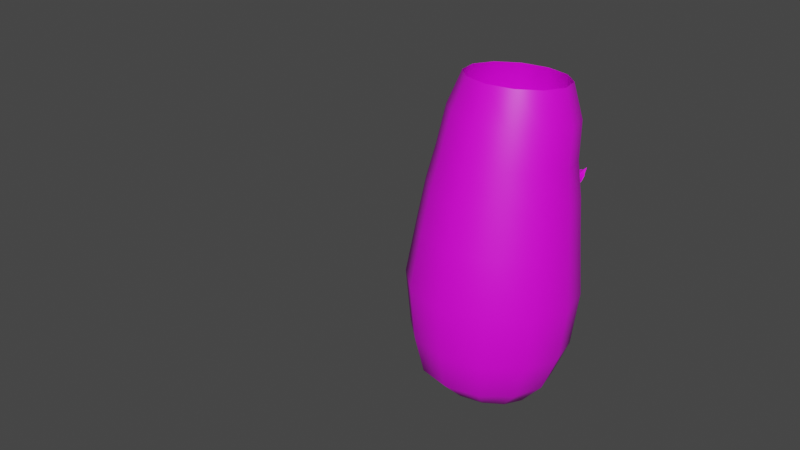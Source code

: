 # Source: pig.move.blend  (saved by Blender 3.0.42; exported with 4.5.12 LTS)
import bpy
from mathutils import Matrix  # noqa: F401  (used for matrix-valued properties, if any)

bpy.ops.wm.read_factory_settings(use_empty=True)
scene = bpy.context.scene
scene.name = 'Scene'

# ---- collections
col_pig = bpy.data.collections.new('pig'); scene.collection.children.link(col_pig)
col_bone = bpy.data.collections.new('Bone'); scene.collection.children.link(col_bone)

# ---- images (referenced by path relative to the original .blend; pixels are not part of the script)
import os
ASSET_DIR = os.environ.get("B2B_ASSET_DIR", "")  # directory of the original .blend (textures are referenced by path, not embedded)
HERE = os.path.dirname(os.path.abspath(__file__))  # packed textures are extracted next to this script under _unpacked/

def load_image(name, relpath, width, height, colorspace="sRGB"):
    """Load a texture the original file referenced (path relative to the .blend, or extracted next to this script)."""
    p = next((c for c in (os.path.join(HERE, relpath), os.path.join(ASSET_DIR, relpath)) if relpath and os.path.exists(c)), "")
    if p:
        img = bpy.data.images.load(p, check_existing=True)
        img.name = name
    else:  # same state as the original file: an image datablock whose file is absent (Cycles renders it pink)
        img = bpy.data.images.new(name, width, height)
        img.source = "FILE"
        img.filepath = "//" + (relpath or name)
    img.colorspace_settings.name = colorspace
    return img
img_pig_c_png = load_image('PIG.C.png', '材质/PIG.C.png', 1024, 1024, 'sRGB')

# ---- materials (node trees are filled in below, after node groups)
mat_material = bpy.data.materials.new('Material')
mat_material.use_transparent_shadow = False

# ---- material node trees
mat_material.use_nodes = True; mat_material.node_tree.nodes.clear()
_N = mat_material.node_tree.nodes; _L = mat_material.node_tree.links
n0 = _N.new('ShaderNodeBsdfPrincipled'); n0.name = 'Principled BSDF'; n0.location = (10, 300)
n0.distribution = 'GGX'
n0.subsurface_method = 'BURLEY'
n0.inputs[3].default_value = 1.45
n0.inputs[27].default_value = (0.0, 0.0, 0.0, 1.0)
n0.inputs[28].default_value = 1.0
n1 = _N.new('ShaderNodeOutputMaterial'); n1.name = 'Material Output'; n1.location = (300, 300)
n2 = _N.new('ShaderNodeTexImage'); n2.name = '影像紋理'; n2.location = (-332, 167)
n2.image = img_pig_c_png
_L.new(n0.outputs[0], n1.inputs[0])
_L.new(n2.outputs[0], n0.inputs[0])
n1.is_active_output = True

# ---- world
world_world = bpy.data.worlds.new('World'); scene.world = world_world
world_world.use_nodes = True; world_world.node_tree.nodes.clear()
_N = world_world.node_tree.nodes; _L = world_world.node_tree.links
n0 = _N.new('ShaderNodeOutputWorld'); n0.name = 'World Output'; n0.location = (300, 300)
n1 = _N.new('ShaderNodeBackground'); n1.name = 'Background'; n1.location = (10, 300)
n1.inputs[0].default_value = (0.05088, 0.05088, 0.05088, 1.0)
_L.new(n1.outputs[0], n0.inputs[0])
n0.is_active_output = True
world_world.color = (0.05088, 0.05088, 0.05088)
world_world.use_sun_shadow = False
world_world.sun_shadow_jitter_overblur = 0.0

# ---- meshes
me_001 = bpy.data.meshes.new('圓柱體.001')
me_001.from_pydata([(9.443e-08, 63.03, 37.15), (-1.284e-07, -50.49, 23.58), (17.28, 63.03, 32.52), (11.08, -50.49, 20.62), (29.93, 63.03, 19.86), (19.19, -50.49, 12.5), (34.57, 63.03, 2.581), (22.16, -50.49, 1.423), (29.93, 63.03, -14.7), (19.19, -50.49, -9.658), (17.28, 63.03, -27.35), (11.08, -50.49, -17.77), (-2.927e-06, 63.03, -31.98), (-2.066e-06, -50.49, -20.74), (-17.28, 63.03, -27.35), (-11.08, -50.49, -17.77), (-29.93, 63.03, -14.7), (-19.19, -50.49, -9.658), (-34.57, 63.03, 2.581), (-22.16, -50.49, 1.423), (-29.93, 63.03, 19.86), (-19.19, -50.49, 12.5), (-17.28, 63.03, 32.52), (-11.08, -50.49, 20.62), (8.658e-08, 38.81, 37.44), (3.69e-08, 14.58, 33.88), (8.466e-08, -3.684, 31.61), (1.825e-08, -19.33, 28.62), (-1.625e-08, -35.62, 28.75), (13.67, -35.62, 25.09), (14.44, -19.33, 24.76), (15.93, -3.684, 27.34), (17.06, 14.58, 29.31), (18.58, 38.81, 32.46), (23.67, -35.62, 15.09), (25.01, -19.33, 14.18), (27.6, -3.684, 15.68), (29.55, 14.58, 16.82), (32.19, 38.81, 18.85), (27.33, -35.62, 1.423), (28.88, -19.33, -0.2576), (31.87, -3.684, -0.2576), (34.12, 14.58, -0.2439), (37.17, 38.81, 0.2663), (23.67, -35.62, -12.24), (25.01, -19.33, -14.7), (27.6, -3.684, -16.19), (29.55, 14.58, -17.3), (32.19, 38.81, -18.32), (13.67, -35.62, -22.25), (14.44, -19.33, -25.27), (15.93, -3.684, -27.85), (17.06, 14.58, -29.79), (18.58, 38.81, -31.92), (-2.406e-06, -35.62, -25.91), (-2.507e-06, -19.33, -29.14), (-2.701e-06, -3.684, -32.12), (-2.946e-06, 14.58, -34.37), (-3.163e-06, 38.81, -36.9), (-13.67, -35.62, -22.25), (-14.44, -19.33, -25.27), (-15.93, -3.684, -27.85), (-17.06, 14.58, -29.79), (-18.58, 38.81, -31.92), (-23.67, -35.62, -12.24), (-25.01, -19.33, -14.7), (-27.6, -3.684, -16.19), (-29.55, 14.58, -17.3), (-32.19, 38.81, -18.32), (-27.33, -35.62, 1.423), (-28.88, -19.33, -0.2576), (-31.87, -3.684, -0.2576), (-34.12, 14.58, -0.2439), (-37.17, 38.81, 0.2663), (-23.67, -35.62, 15.09), (-25.01, -19.33, 14.18), (-27.6, -3.684, 15.68), (-29.55, 14.58, 16.82), (-32.19, 38.81, 18.85), (-13.67, -35.62, 25.09), (-14.44, -19.33, 24.76), (-15.93, -3.684, 27.34), (-17.06, 14.58, 29.31), (-18.58, 38.81, 32.46), (1.485e-06, 78.59, 31.16), (14.51, 78.59, 27.27), (25.13, 78.59, 16.65), (29.02, 78.59, 2.143), (25.13, 78.59, -12.36), (14.51, 78.59, -22.99), (-1.052e-06, 78.59, -26.87), (-14.51, 78.59, -22.99), (-25.13, 78.59, -12.36), (-29.02, 78.59, 2.143), (-25.13, 78.59, 16.65), (-14.51, 78.59, 27.27), (-1.855e-08, 91.53, 23.6), (9.62, 91.31, 21.03), (16.66, 90.7, 14.01), (19.24, 89.87, 4.429), (16.66, 89.03, -5.154), (9.62, 88.42, -12.17), (-1.7e-06, 88.2, -14.74), (-9.62, 88.42, -12.17), (-16.66, 89.03, -5.154), (-19.24, 89.87, 4.429), (-16.66, 90.7, 14.01), (-9.62, 91.31, 21.03), (3.151e-06, 98.53, 9.251), (1.423, 98.47, 8.874), (2.465, 98.3, 7.846), (2.846, 98.07, 6.441), (2.465, 97.85, 5.037), (1.423, 97.68, 4.008), (2.903e-06, 97.62, 3.632), (-1.423, 97.68, 4.008), (-2.465, 97.85, 5.037), (-2.846, 98.07, 6.441), (-2.465, 98.3, 7.846), (-1.423, 98.47, 8.874), (-0.04867, 93.68, 25.45), (-5.705e-09, 92.03, 21.94), (0.7365, 93.85, 25.32), (1.388, 92.25, 21.64), (1.311, 94.32, 24.99), (2.405, 92.85, 20.82), (1.522, 94.96, 24.53), (2.777, 93.66, 19.7), (1.311, 95.6, 24.08), (2.405, 94.48, 18.57), (0.7365, 96.07, 23.74), (1.388, 95.08, 17.75), (-0.04867, 96.24, 23.62), (-2.484e-07, 95.3, 17.45), (-0.8339, 96.07, 23.74), (-1.388, 95.08, 17.75), (-1.409, 95.6, 24.08), (-2.405, 94.48, 18.57), (-1.619, 94.96, 24.53), (-2.777, 93.66, 19.7), (-1.409, 94.32, 24.99), (-2.405, 92.85, 20.82), (-0.8339, 93.85, 25.32), (-1.388, 92.25, 21.64), (-1.09e-08, 92.92, 23.4), (0.9417, 93.12, 23.24), (1.631, 93.65, 22.81), (1.883, 94.39, 22.21), (1.631, 95.12, 21.62), (0.9417, 95.65, 21.19), (-1.756e-07, 95.85, 21.03), (-0.9417, 95.65, 21.19), (-1.631, 95.12, 21.62), (-1.883, 94.39, 22.21), (-1.631, 93.65, 22.81), (-0.9417, 93.12, 23.24), (-0.4083, 94.23, 26.28), (0.2046, 94.39, 26.27), (0.6534, 94.84, 26.27), (0.8176, 95.46, 26.26), (0.6534, 96.07, 26.25), (0.2046, 96.52, 26.25), (-0.4083, 96.68, 26.24), (-1.021, 96.52, 26.25), (-1.47, 96.07, 26.25), (-1.634, 95.46, 26.26), (-1.47, 94.84, 26.27), (-1.021, 94.39, 26.27), (-0.8018, 94.56, 27.24), (-0.1888, 94.68, 27.35), (0.2599, 95.01, 27.65), (0.4241, 95.47, 28.07), (0.2599, 95.92, 28.48), (-0.1888, 96.25, 28.78), (-0.8018, 96.38, 28.89), (-1.415, 96.25, 28.78), (-1.864, 95.92, 28.48), (-2.028, 95.47, 28.07), (-1.864, 95.01, 27.65), (-1.415, 94.68, 27.35), (-1.648, 93.24, 28.68), (-1.136, 93.31, 28.8), (-0.7607, 93.5, 29.12), (-0.6235, 93.77, 29.56), (-0.7607, 94.03, 30.0), (-1.136, 94.22, 30.32), (-1.648, 94.3, 30.44), (-2.16, 94.22, 30.32), (-2.535, 94.03, 30.0), (-2.672, 93.77, 29.56), (-2.535, 93.5, 29.12), (-2.16, 93.31, 28.8), (-2.171, 92.65, 28.94), (-1.672, 92.65, 29.08), (-1.307, 92.65, 29.44), (-1.174, 92.65, 29.94), (-1.307, 92.66, 30.44), (-1.672, 92.66, 30.8), (-2.171, 92.66, 30.94), (-2.669, 92.66, 30.8), (-3.034, 92.66, 30.44), (-3.168, 92.65, 29.94), (-3.034, 92.65, 29.44), (-2.669, 92.65, 29.08), (-2.904, 91.53, 28.97), (-2.441, 91.46, 29.08), (-2.102, 91.28, 29.36), (-1.978, 91.03, 29.75), (-2.102, 90.77, 30.14), (-2.441, 90.59, 30.42), (-2.904, 90.52, 30.53), (-3.367, 90.59, 30.42), (-3.706, 90.77, 30.14), (-3.83, 91.03, 29.75), (-3.706, 91.28, 29.36), (-3.367, 91.46, 29.08), (-3.347, 90.78, 27.93), (-2.915, 90.69, 28.01), (-2.599, 90.45, 28.2), (-2.483, 90.11, 28.47), (-2.599, 89.77, 28.74), (-2.915, 89.52, 28.93), (-3.347, 89.43, 29.01), (-3.779, 89.52, 28.93), (-4.095, 89.77, 28.74), (-4.21, 90.11, 28.47), (-4.095, 90.45, 28.2), (-3.779, 90.69, 28.01), (-3.73, 90.62, 27.15), (-3.367, 90.52, 27.15), (-3.101, 90.26, 27.18), (-3.004, 89.9, 27.21), (-3.101, 89.53, 27.24), (-3.367, 89.27, 27.26), (-3.73, 89.17, 27.27), (-4.092, 89.27, 27.26), (-4.358, 89.53, 27.24), (-4.455, 89.9, 27.21), (-4.358, 90.26, 27.18), (-4.092, 90.52, 27.15), (-3.878, 91.28, 25.86), (-3.508, 91.2, 25.81), (-3.237, 90.97, 25.66), (-3.138, 90.66, 25.45), (-3.237, 90.36, 25.24), (-3.508, 90.13, 25.09), (-3.878, 90.05, 25.03), (-4.248, 90.13, 25.09), (-4.519, 90.36, 25.24), (-4.618, 90.66, 25.45), (-4.519, 90.97, 25.66), (-4.248, 91.2, 25.81), (-3.623, 93.01, 24.84), (-3.267, 92.95, 24.76), (-3.007, 92.79, 24.56), (-2.911, 92.58, 24.27), (-3.007, 92.36, 23.99), (-3.267, 92.21, 23.78), (-3.623, 92.15, 23.71), (-3.978, 92.21, 23.78), (-4.239, 92.36, 23.99), (-4.334, 92.58, 24.27), (-4.239, 92.79, 24.56), (-3.978, 92.95, 24.76), (-3.059, 96.13, 23.74), (-2.793, 96.11, 23.67), (-2.598, 96.04, 23.49), (-2.527, 95.94, 23.24), (-2.598, 95.84, 23.0), (-2.793, 95.77, 22.82), (-3.059, 95.74, 22.75), (-3.325, 95.77, 22.82), (-3.519, 95.84, 23.0), (-3.591, 95.94, 23.24), (-3.519, 96.04, 23.49), (-3.325, 96.11, 23.67), (-2.679, 98.81, 23.65), (-2.382, 98.8, 23.57), (-2.164, 98.75, 23.36), (-2.085, 98.69, 23.07), (-2.164, 98.62, 22.78), (-2.382, 98.58, 22.56), (-2.679, 98.56, 22.49), (-2.975, 98.58, 22.56), (-3.193, 98.62, 22.78), (-3.272, 98.69, 23.07), (-3.193, 98.75, 23.36), (-2.975, 98.8, 23.57), (-2.478, 100.6, 23.88), (-2.072, 100.6, 23.77), (-1.775, 100.6, 23.48), (-1.666, 100.5, 23.08), (-1.775, 100.5, 22.67), (-2.072, 100.4, 22.38), (-2.478, 100.4, 22.27), (-2.884, 100.4, 22.38), (-3.181, 100.5, 22.67), (-3.289, 100.5, 23.08), (-3.181, 100.6, 23.48), (-2.884, 100.6, 23.77), (-2.385, 101.8, 23.57), (-2.152, 101.7, 23.51), (-1.982, 101.7, 23.34), (-1.92, 101.7, 23.11), (-1.982, 101.7, 22.88), (-2.152, 101.6, 22.71), (-2.385, 101.6, 22.65), (-2.618, 101.6, 22.71), (-2.788, 101.7, 22.88), (-2.851, 101.7, 23.11), (-2.788, 101.7, 23.34), (-2.618, 101.7, 23.51), (-2.348, 102.0, 23.06), (-5.705e-09, 92.03, 21.94), (1.388, 92.25, 21.64), (2.405, 92.85, 20.82), (2.777, 93.66, 19.7), (2.405, 94.48, 18.57), (1.388, 95.08, 17.75), (-2.484e-07, 95.3, 17.45), (-1.388, 95.08, 17.75), (-2.405, 94.48, 18.57), (-2.777, 93.66, 19.7), (-2.405, 92.85, 20.82), (-1.388, 92.25, 21.64)], [], [(28, 1, 3, 29), (29, 3, 5, 34), (34, 5, 7, 39), (39, 7, 9, 44), (44, 9, 11, 49), (49, 11, 13, 54), (54, 13, 15, 59), (59, 15, 17, 64), (64, 17, 19, 69), (69, 19, 21, 74), (74, 21, 23, 79), (79, 23, 1, 28), (14, 16, 92, 91), (22, 83, 24, 0), (83, 82, 25, 24), (82, 81, 26, 25), (81, 80, 27, 26), (80, 79, 28, 27), (20, 78, 83, 22), (78, 77, 82, 83), (77, 76, 81, 82), (76, 75, 80, 81), (75, 74, 79, 80), (18, 73, 78, 20), (73, 72, 77, 78), (72, 71, 76, 77), (71, 70, 75, 76), (70, 69, 74, 75), (16, 68, 73, 18), (68, 67, 72, 73), (67, 66, 71, 72), (66, 65, 70, 71), (65, 64, 69, 70), (14, 63, 68, 16), (63, 62, 67, 68), (62, 61, 66, 67), (61, 60, 65, 66), (60, 59, 64, 65), (12, 58, 63, 14), (58, 57, 62, 63), (57, 56, 61, 62), (56, 55, 60, 61), (55, 54, 59, 60), (10, 53, 58, 12), (53, 52, 57, 58), (52, 51, 56, 57), (51, 50, 55, 56), (50, 49, 54, 55), (8, 48, 53, 10), (48, 47, 52, 53), (47, 46, 51, 52), (46, 45, 50, 51), (45, 44, 49, 50), (6, 43, 48, 8), (43, 42, 47, 48), (42, 41, 46, 47), (41, 40, 45, 46), (40, 39, 44, 45), (4, 38, 43, 6), (38, 37, 42, 43), (37, 36, 41, 42), (36, 35, 40, 41), (35, 34, 39, 40), (2, 33, 38, 4), (33, 32, 37, 38), (32, 31, 36, 37), (31, 30, 35, 36), (30, 29, 34, 35), (0, 24, 33, 2), (24, 25, 32, 33), (25, 26, 31, 32), (26, 27, 30, 31), (27, 28, 29, 30), (86, 87, 99, 98), (12, 14, 91, 90), (10, 12, 90, 89), (8, 10, 89, 88), (6, 8, 88, 87), (22, 0, 84, 95), (0, 2, 85, 84), (4, 6, 87, 86), (20, 22, 95, 94), (2, 4, 86, 85), (18, 20, 94, 93), (16, 18, 93, 92), (98, 99, 111, 110), (93, 94, 106, 105), (90, 91, 103, 102), (87, 88, 100, 99), (94, 95, 107, 106), (84, 85, 97, 96), (91, 92, 104, 103), (88, 89, 101, 100), (95, 84, 96, 107), (85, 86, 98, 97), (92, 93, 105, 104), (89, 90, 102, 101), (105, 106, 118, 117), (102, 103, 115, 114), (99, 100, 112, 111), (106, 107, 119, 118), (96, 97, 109, 108), (103, 104, 116, 115), (100, 101, 113, 112), (107, 96, 108, 119), (97, 98, 110, 109), (104, 105, 117, 116), (101, 102, 114, 113), (119, 108, 109, 110, 111, 112, 113, 114, 115, 116, 117, 118), (144, 121, 123, 145), (145, 123, 125, 146), (146, 125, 127, 147), (147, 127, 129, 148), (148, 129, 131, 149), (149, 131, 133, 150), (150, 133, 135, 151), (151, 135, 137, 152), (152, 137, 139, 153), (153, 139, 141, 154), (154, 141, 143, 155), (155, 143, 121, 144), (130, 132, 162, 161), (142, 155, 144, 120), (140, 154, 155, 142), (138, 153, 154, 140), (136, 152, 153, 138), (134, 151, 152, 136), (132, 150, 151, 134), (130, 149, 150, 132), (128, 148, 149, 130), (126, 147, 148, 128), (124, 146, 147, 126), (122, 145, 146, 124), (120, 144, 145, 122), (161, 162, 174, 173), (128, 130, 161, 160), (126, 128, 160, 159), (142, 120, 156, 167), (120, 122, 157, 156), (124, 126, 159, 158), (140, 142, 167, 166), (122, 124, 158, 157), (138, 140, 166, 165), (136, 138, 165, 164), (134, 136, 164, 163), (132, 134, 163, 162), (176, 177, 189, 188), (158, 159, 171, 170), (165, 166, 178, 177), (162, 163, 175, 174), (159, 160, 172, 171), (166, 167, 179, 178), (156, 157, 169, 168), (163, 164, 176, 175), (160, 161, 173, 172), (167, 156, 168, 179), (157, 158, 170, 169), (164, 165, 177, 176), (181, 182, 194, 193), (173, 174, 186, 185), (170, 171, 183, 182), (177, 178, 190, 189), (174, 175, 187, 186), (171, 172, 184, 183), (178, 179, 191, 190), (168, 169, 181, 180), (175, 176, 188, 187), (172, 173, 185, 184), (179, 168, 180, 191), (169, 170, 182, 181), (203, 192, 204, 215), (188, 189, 201, 200), (185, 186, 198, 197), (182, 183, 195, 194), (189, 190, 202, 201), (186, 187, 199, 198), (183, 184, 196, 195), (190, 191, 203, 202), (180, 181, 193, 192), (187, 188, 200, 199), (184, 185, 197, 196), (191, 180, 192, 203), (208, 209, 221, 220), (193, 194, 206, 205), (200, 201, 213, 212), (197, 198, 210, 209), (194, 195, 207, 206), (201, 202, 214, 213), (198, 199, 211, 210), (195, 196, 208, 207), (202, 203, 215, 214), (192, 193, 205, 204), (199, 200, 212, 211), (196, 197, 209, 208), (220, 221, 233, 232), (215, 204, 216, 227), (205, 206, 218, 217), (212, 213, 225, 224), (209, 210, 222, 221), (206, 207, 219, 218), (213, 214, 226, 225), (210, 211, 223, 222), (207, 208, 220, 219), (214, 215, 227, 226), (204, 205, 217, 216), (211, 212, 224, 223), (234, 235, 247, 246), (227, 216, 228, 239), (217, 218, 230, 229), (224, 225, 237, 236), (221, 222, 234, 233), (218, 219, 231, 230), (225, 226, 238, 237), (222, 223, 235, 234), (219, 220, 232, 231), (226, 227, 239, 238), (216, 217, 229, 228), (223, 224, 236, 235), (246, 247, 259, 258), (231, 232, 244, 243), (238, 239, 251, 250), (228, 229, 241, 240), (235, 236, 248, 247), (232, 233, 245, 244), (239, 228, 240, 251), (229, 230, 242, 241), (236, 237, 249, 248), (233, 234, 246, 245), (230, 231, 243, 242), (237, 238, 250, 249), (261, 262, 274, 273), (243, 244, 256, 255), (250, 251, 263, 262), (240, 241, 253, 252), (247, 248, 260, 259), (244, 245, 257, 256), (251, 240, 252, 263), (241, 242, 254, 253), (248, 249, 261, 260), (245, 246, 258, 257), (242, 243, 255, 254), (249, 250, 262, 261), (266, 267, 279, 278), (258, 259, 271, 270), (255, 256, 268, 267), (262, 263, 275, 274), (252, 253, 265, 264), (259, 260, 272, 271), (256, 257, 269, 268), (263, 252, 264, 275), (253, 254, 266, 265), (260, 261, 273, 272), (257, 258, 270, 269), (254, 255, 267, 266), (281, 282, 294, 293), (273, 274, 286, 285), (270, 271, 283, 282), (267, 268, 280, 279), (274, 275, 287, 286), (264, 265, 277, 276), (271, 272, 284, 283), (268, 269, 281, 280), (275, 264, 276, 287), (265, 266, 278, 277), (272, 273, 285, 284), (269, 270, 282, 281), (297, 298, 310, 309), (278, 279, 291, 290), (285, 286, 298, 297), (282, 283, 295, 294), (279, 280, 292, 291), (286, 287, 299, 298), (276, 277, 289, 288), (283, 284, 296, 295), (280, 281, 293, 292), (287, 276, 288, 299), (277, 278, 290, 289), (284, 285, 297, 296), (303, 304, 312), (294, 295, 307, 306), (291, 292, 304, 303), (298, 299, 311, 310), (288, 289, 301, 300), (295, 296, 308, 307), (292, 293, 305, 304), (299, 288, 300, 311), (289, 290, 302, 301), (296, 297, 309, 308), (293, 294, 306, 305), (290, 291, 303, 302), (310, 311, 312), (300, 301, 312), (307, 308, 312), (304, 305, 312), (311, 300, 312), (301, 302, 312), (308, 309, 312), (305, 306, 312), (302, 303, 312), (309, 310, 312), (306, 307, 312), (314, 313, 324, 323, 322, 321, 320, 319, 318, 317, 316, 315)])
me_001.polygons.foreach_set('use_smooth', [True] * 302)
_uv = me_001.uv_layers.new(name='UVMap')
_uv.uv.foreach_set('vector', [0.5445, 0.4082, 0.6195, 0.4082, 0.6181, 0.4681, 0.5441, 0.4675, 0.5441, 0.4675, 0.6181, 0.4681, 0.6167, 0.5268, 0.5435, 0.5268, 0.5435, 0.5268, 0.6167, 0.5268, 0.6164, 0.5844, 0.5435, 0.5866, 0.5435, 0.5866, 0.6164, 0.5844, 0.6188, 0.6412, 0.5459, 0.6476, 0.5459, 0.6476, 0.6188, 0.6412, 0.6255, 0.697, 0.5527, 0.7105, 0.5527, 0.7105, 0.6255, 0.697, 0.6391, 0.7512, 0.5666, 0.7761, 0.5523, 0.01052, 0.6391, 0.03203, 0.6278, 0.09588, 0.543, 0.08589, 0.543, 0.08589, 0.6278, 0.09588, 0.6224, 0.1597, 0.54, 0.1562, 0.54, 0.1562, 0.6224, 0.1597, 0.6206, 0.2229, 0.5404, 0.2227, 0.5404, 0.2227, 0.6206, 0.2229, 0.6202, 0.2855, 0.542, 0.2865, 0.542, 0.2865, 0.6202, 0.2855, 0.6201, 0.3473, 0.5436, 0.3481, 0.5436, 0.3481, 0.6201, 0.3473, 0.6195, 0.4082, 0.5445, 0.4082, 0.1163, 0.189, 0.1584, 0.2414, 0.1153, 0.2742, 0.07209, 0.2397, 0.2137, 0.3766, 0.2737, 0.364, 0.2779, 0.4154, 0.218, 0.4182, 0.2737, 0.364, 0.3472, 0.3551, 0.3511, 0.4125, 0.2779, 0.4154, 0.3472, 0.3551, 0.4115, 0.3502, 0.4146, 0.4106, 0.3511, 0.4125, 0.4115, 0.3502, 0.4744, 0.3465, 0.4763, 0.4088, 0.4146, 0.4106, 0.4744, 0.3465, 0.5436, 0.3481, 0.5445, 0.4082, 0.4763, 0.4088, 0.2034, 0.3338, 0.2645, 0.3114, 0.2737, 0.364, 0.2137, 0.3766, 0.2645, 0.3114, 0.3399, 0.2963, 0.3472, 0.3551, 0.2737, 0.364, 0.3399, 0.2963, 0.4062, 0.2884, 0.4115, 0.3502, 0.3472, 0.3551, 0.4062, 0.2884, 0.4709, 0.2831, 0.4744, 0.3465, 0.4115, 0.3502, 0.4709, 0.2831, 0.542, 0.2865, 0.5436, 0.3481, 0.4744, 0.3465, 0.1858, 0.2891, 0.2497, 0.2563, 0.2645, 0.3114, 0.2034, 0.3338, 0.2497, 0.2563, 0.3292, 0.2347, 0.3399, 0.2963, 0.2645, 0.3114, 0.3292, 0.2347, 0.399, 0.2241, 0.4062, 0.2884, 0.3399, 0.2963, 0.399, 0.2241, 0.4664, 0.2181, 0.4709, 0.2831, 0.4062, 0.2884, 0.4664, 0.2181, 0.5404, 0.2227, 0.542, 0.2865, 0.4709, 0.2831, 0.1584, 0.2414, 0.2283, 0.1963, 0.2497, 0.2563, 0.1858, 0.2891, 0.2283, 0.1963, 0.3151, 0.1684, 0.3292, 0.2347, 0.2497, 0.2563, 0.3151, 0.1684, 0.3905, 0.1559, 0.399, 0.2241, 0.3292, 0.2347, 0.3905, 0.1559, 0.4621, 0.1502, 0.4664, 0.2181, 0.399, 0.2241, 0.4621, 0.1502, 0.54, 0.1562, 0.5404, 0.2227, 0.4664, 0.2181, 0.1163, 0.189, 0.1983, 0.1281, 0.2283, 0.1963, 0.1584, 0.2414, 0.1983, 0.1281, 0.2981, 0.09453, 0.3151, 0.1684, 0.2283, 0.1963, 0.2981, 0.09453, 0.3821, 0.08183, 0.3905, 0.1559, 0.3151, 0.1684, 0.3821, 0.08183, 0.4597, 0.07826, 0.4621, 0.1502, 0.3905, 0.1559, 0.4597, 0.07826, 0.543, 0.08589, 0.54, 0.1562, 0.4621, 0.1502, 0.04873, 0.1278, 0.1571, 0.04434, 0.1983, 0.1281, 0.1163, 0.189, 0.1571, 0.04434, 0.2802, 0.009797, 0.2981, 0.09453, 0.1983, 0.1281, 0.2802, 0.009797, 0.3759, 0.0, 0.3821, 0.08183, 0.2981, 0.09453, 0.3759, 0.0, 0.4614, 0.0005355, 0.4597, 0.07826, 0.3821, 0.08183, 0.4614, 0.0005355, 0.5523, 0.01052, 0.543, 0.08589, 0.4597, 0.07826, 0.1416, 0.6531, 0.2276, 0.7031, 0.1973, 0.788, 0.0831, 0.7199, 0.2276, 0.7031, 0.3265, 0.7246, 0.319, 0.8069, 0.1973, 0.788, 0.3265, 0.7246, 0.4069, 0.7279, 0.4103, 0.8048, 0.319, 0.8069, 0.4069, 0.7279, 0.4781, 0.7238, 0.4871, 0.7933, 0.4103, 0.8048, 0.4781, 0.7238, 0.5527, 0.7105, 0.5666, 0.7761, 0.4871, 0.7933, 0.1769, 0.5977, 0.2493, 0.6343, 0.2276, 0.7031, 0.1416, 0.6531, 0.2493, 0.6343, 0.3354, 0.6528, 0.3265, 0.7246, 0.2276, 0.7031, 0.3354, 0.6528, 0.4079, 0.658, 0.4069, 0.7279, 0.3265, 0.7246, 0.4079, 0.658, 0.4746, 0.6577, 0.4781, 0.7238, 0.4069, 0.7279, 0.4746, 0.6577, 0.5459, 0.6476, 0.5527, 0.7105, 0.4781, 0.7238, 0.1988, 0.5484, 0.2643, 0.5743, 0.2493, 0.6343, 0.1769, 0.5977, 0.2643, 0.5743, 0.3431, 0.5882, 0.3354, 0.6528, 0.2493, 0.6343, 0.3431, 0.5882, 0.4106, 0.593, 0.4079, 0.658, 0.3354, 0.6528, 0.4106, 0.593, 0.4745, 0.5942, 0.4746, 0.6577, 0.4079, 0.658, 0.4745, 0.5942, 0.5435, 0.5866, 0.5459, 0.6476, 0.4746, 0.6577, 0.2116, 0.5029, 0.2737, 0.5192, 0.2643, 0.5743, 0.1988, 0.5484, 0.2737, 0.5192, 0.3485, 0.5278, 0.3431, 0.5882, 0.2643, 0.5743, 0.3485, 0.5278, 0.4133, 0.531, 0.4106, 0.593, 0.3431, 0.5882, 0.4133, 0.531, 0.4756, 0.5321, 0.4745, 0.5942, 0.4106, 0.593, 0.4756, 0.5321, 0.5435, 0.5268, 0.5435, 0.5866, 0.4745, 0.5942, 0.2176, 0.4598, 0.2782, 0.4667, 0.2737, 0.5192, 0.2116, 0.5029, 0.2782, 0.4667, 0.3513, 0.4697, 0.3485, 0.5278, 0.2737, 0.5192, 0.3513, 0.4697, 0.4149, 0.4706, 0.4133, 0.531, 0.3485, 0.5278, 0.4149, 0.4706, 0.4766, 0.4706, 0.4756, 0.5321, 0.4133, 0.531, 0.4766, 0.4706, 0.5441, 0.4675, 0.5435, 0.5268, 0.4756, 0.5321, 0.218, 0.4182, 0.2779, 0.4154, 0.2782, 0.4667, 0.2176, 0.4598, 0.2779, 0.4154, 0.3511, 0.4125, 0.3513, 0.4697, 0.2782, 0.4667, 0.3511, 0.4125, 0.4146, 0.4106, 0.4149, 0.4706, 0.3513, 0.4697, 0.4146, 0.4106, 0.4763, 0.4088, 0.4766, 0.4706, 0.4149, 0.4706, 0.4763, 0.4088, 0.5445, 0.4082, 0.5441, 0.4675, 0.4766, 0.4706, 0.1704, 0.4941, 0.1558, 0.5319, 0.121, 0.5033, 0.1336, 0.476, 0.04873, 0.1278, 0.1163, 0.189, 0.07209, 0.2397, 0.006562, 0.2105, 0.1416, 0.6531, 0.0831, 0.7199, 0.03269, 0.6445, 0.09312, 0.6087, 0.1769, 0.5977, 0.1416, 0.6531, 0.09312, 0.6087, 0.1315, 0.5703, 0.1988, 0.5484, 0.1769, 0.5977, 0.1315, 0.5703, 0.1558, 0.5319, 0.2137, 0.3766, 0.218, 0.4182, 0.1785, 0.4201, 0.1738, 0.3835, 0.218, 0.4182, 0.2176, 0.4598, 0.1776, 0.4569, 0.1785, 0.4201, 0.2116, 0.5029, 0.1988, 0.5484, 0.1558, 0.5319, 0.1704, 0.4941, 0.2034, 0.3338, 0.2137, 0.3766, 0.1738, 0.3835, 0.1628, 0.3469, 0.2176, 0.4598, 0.2116, 0.5029, 0.1704, 0.4941, 0.1776, 0.4569, 0.1858, 0.2891, 0.2034, 0.3338, 0.1628, 0.3469, 0.1441, 0.3104, 0.1584, 0.2414, 0.1858, 0.2891, 0.1441, 0.3104, 0.1153, 0.2742, 0.1336, 0.476, 0.121, 0.5033, 0.06464, 0.4453, 0.0682, 0.4394, 0.1441, 0.3104, 0.1628, 0.3469, 0.1278, 0.369, 0.1122, 0.3429, 0.006562, 0.2105, 0.07209, 0.2397, 0.05105, 0.3017, 0.0, 0.2977, 0.1558, 0.5319, 0.1315, 0.5703, 0.09939, 0.5293, 0.121, 0.5033, 0.1628, 0.3469, 0.1738, 0.3835, 0.1366, 0.3956, 0.1278, 0.369, 0.1785, 0.4201, 0.1776, 0.4569, 0.1395, 0.4488, 0.1403, 0.4221, 0.07209, 0.2397, 0.1153, 0.2742, 0.08756, 0.3193, 0.05105, 0.3017, 0.1315, 0.5703, 0.09312, 0.6087, 0.06558, 0.5505, 0.09939, 0.5293, 0.1738, 0.3835, 0.1785, 0.4201, 0.1403, 0.4221, 0.1366, 0.3956, 0.1776, 0.4569, 0.1704, 0.4941, 0.1336, 0.476, 0.1395, 0.4488, 0.1153, 0.2742, 0.1441, 0.3104, 0.1122, 0.3429, 0.08756, 0.3193, 0.09312, 0.6087, 0.03269, 0.6445, 0.01608, 0.5603, 0.06558, 0.5505, 0.1122, 0.3429, 0.1278, 0.369, 0.06667, 0.4129, 0.06244, 0.4074, 0.0, 0.2977, 0.05105, 0.3017, 0.05005, 0.4015, 0.04272, 0.4026, 0.121, 0.5033, 0.09939, 0.5293, 0.05957, 0.45, 0.06464, 0.4453, 0.1278, 0.369, 0.1366, 0.3956, 0.06961, 0.4192, 0.06667, 0.4129, 0.1403, 0.4221, 0.1395, 0.4488, 0.07039, 0.4328, 0.07144, 0.4259, 0.05105, 0.3017, 0.08756, 0.3193, 0.05683, 0.4033, 0.05005, 0.4015, 0.09939, 0.5293, 0.06558, 0.5505, 0.05311, 0.4526, 0.05957, 0.45, 0.1366, 0.3956, 0.1403, 0.4221, 0.07144, 0.4259, 0.06961, 0.4192, 0.1395, 0.4488, 0.1336, 0.476, 0.0682, 0.4394, 0.07039, 0.4328, 0.08756, 0.3193, 0.1122, 0.3429, 0.06244, 0.4074, 0.05683, 0.4033, 0.06558, 0.5505, 0.01608, 0.5603, 0.04578, 0.4523, 0.05311, 0.4526, 0.8304, 0.8234, 0.8304, 0.8177, 0.8333, 0.8127, 0.8382, 0.8099, 0.8439, 0.8099, 0.8489, 0.8127, 0.8517, 0.8177, 0.8517, 0.8234, 0.8489, 0.8283, 0.8439, 0.8312, 0.8382, 0.8312, 0.8333, 0.8283, 0.733, 0.8491, 0.7353, 0.849, 0.7357, 0.8506, 0.7332, 0.8505, 0.7332, 0.8505, 0.7357, 0.8506, 0.7366, 0.8521, 0.7336, 0.8518, 0.7336, 0.8518, 0.7366, 0.8521, 0.7376, 0.8536, 0.7341, 0.8531, 0.7341, 0.8531, 0.7376, 0.8536, 0.7383, 0.8552, 0.7343, 0.8544, 0.7343, 0.8544, 0.7383, 0.8552, 0.7385, 0.857, 0.7343, 0.8556, 0.7332, 0.8395, 0.7373, 0.8375, 0.7382, 0.8391, 0.7338, 0.8407, 0.7338, 0.8407, 0.7382, 0.8391, 0.7385, 0.8409, 0.734, 0.842, 0.734, 0.842, 0.7385, 0.8409, 0.7382, 0.8427, 0.7339, 0.8434, 0.7339, 0.8434, 0.7382, 0.8427, 0.7374, 0.8443, 0.7336, 0.8448, 0.7336, 0.8448, 0.7374, 0.8443, 0.7364, 0.8458, 0.7333, 0.8462, 0.7333, 0.8462, 0.7364, 0.8458, 0.7356, 0.8473, 0.733, 0.8476, 0.733, 0.8476, 0.7356, 0.8473, 0.7353, 0.849, 0.733, 0.8491, 0.73, 0.8406, 0.7303, 0.8417, 0.7265, 0.8424, 0.7265, 0.8415, 0.7294, 0.8482, 0.733, 0.8476, 0.733, 0.8491, 0.7296, 0.8495, 0.7295, 0.8468, 0.7333, 0.8462, 0.733, 0.8476, 0.7294, 0.8482, 0.7299, 0.8454, 0.7336, 0.8448, 0.7333, 0.8462, 0.7295, 0.8468, 0.7302, 0.8441, 0.7339, 0.8434, 0.7336, 0.8448, 0.7299, 0.8454, 0.7303, 0.8429, 0.734, 0.842, 0.7339, 0.8434, 0.7302, 0.8441, 0.7303, 0.8417, 0.7338, 0.8407, 0.734, 0.842, 0.7303, 0.8429, 0.73, 0.8406, 0.7332, 0.8395, 0.7338, 0.8407, 0.7303, 0.8417, 0.7311, 0.8538, 0.7343, 0.8544, 0.7343, 0.8556, 0.7311, 0.8549, 0.7308, 0.8527, 0.7341, 0.8531, 0.7343, 0.8544, 0.7311, 0.8538, 0.7304, 0.8517, 0.7336, 0.8518, 0.7341, 0.8531, 0.7308, 0.8527, 0.73, 0.8506, 0.7332, 0.8505, 0.7336, 0.8518, 0.7304, 0.8517, 0.7296, 0.8495, 0.733, 0.8491, 0.7332, 0.8505, 0.73, 0.8506, 0.7265, 0.8415, 0.7265, 0.8424, 0.7227, 0.8425, 0.7228, 0.8416, 0.7311, 0.8538, 0.7311, 0.8549, 0.7276, 0.8547, 0.7278, 0.8538, 0.7308, 0.8527, 0.7311, 0.8538, 0.7278, 0.8538, 0.728, 0.8528, 0.7294, 0.8482, 0.7296, 0.8495, 0.7276, 0.8493, 0.7272, 0.848, 0.7296, 0.8495, 0.73, 0.8506, 0.7279, 0.8506, 0.7276, 0.8493, 0.7304, 0.8517, 0.7308, 0.8527, 0.728, 0.8528, 0.728, 0.8517, 0.7295, 0.8468, 0.7294, 0.8482, 0.7272, 0.848, 0.7269, 0.8467, 0.73, 0.8506, 0.7304, 0.8517, 0.728, 0.8517, 0.7279, 0.8506, 0.7299, 0.8454, 0.7295, 0.8468, 0.7269, 0.8467, 0.7266, 0.8455, 0.7302, 0.8441, 0.7299, 0.8454, 0.7266, 0.8455, 0.7265, 0.8444, 0.7303, 0.8429, 0.7302, 0.8441, 0.7265, 0.8444, 0.7265, 0.8434, 0.7303, 0.8417, 0.7303, 0.8429, 0.7265, 0.8434, 0.7265, 0.8424, 0.7227, 0.8443, 0.723, 0.8453, 0.7187, 0.8458, 0.7188, 0.8449, 0.728, 0.8517, 0.728, 0.8528, 0.7248, 0.8531, 0.7252, 0.852, 0.7266, 0.8455, 0.7269, 0.8467, 0.7236, 0.8464, 0.723, 0.8453, 0.7265, 0.8424, 0.7265, 0.8434, 0.7226, 0.8434, 0.7227, 0.8425, 0.728, 0.8528, 0.7278, 0.8538, 0.7244, 0.8539, 0.7248, 0.8531, 0.7269, 0.8467, 0.7272, 0.848, 0.7244, 0.8476, 0.7236, 0.8464, 0.7276, 0.8493, 0.7279, 0.8506, 0.7253, 0.8506, 0.725, 0.8491, 0.7265, 0.8434, 0.7265, 0.8444, 0.7227, 0.8443, 0.7226, 0.8434, 0.7278, 0.8538, 0.7276, 0.8547, 0.724, 0.8547, 0.7244, 0.8539, 0.7272, 0.848, 0.7276, 0.8493, 0.725, 0.8491, 0.7244, 0.8476, 0.7279, 0.8506, 0.728, 0.8517, 0.7252, 0.852, 0.7253, 0.8506, 0.7265, 0.8444, 0.7266, 0.8455, 0.723, 0.8453, 0.7227, 0.8443, 0.7204, 0.8502, 0.7207, 0.8512, 0.7185, 0.851, 0.7183, 0.8499, 0.7228, 0.8416, 0.7227, 0.8425, 0.7191, 0.8433, 0.7191, 0.8425, 0.7252, 0.852, 0.7248, 0.8531, 0.7207, 0.8522, 0.7207, 0.8512, 0.723, 0.8453, 0.7236, 0.8464, 0.7189, 0.8469, 0.7187, 0.8458, 0.7227, 0.8425, 0.7226, 0.8434, 0.7189, 0.8441, 0.7191, 0.8433, 0.7248, 0.8531, 0.7244, 0.8539, 0.7205, 0.8531, 0.7207, 0.8522, 0.7236, 0.8464, 0.7244, 0.8476, 0.7192, 0.848, 0.7189, 0.8469, 0.725, 0.8491, 0.7253, 0.8506, 0.7204, 0.8502, 0.7198, 0.8491, 0.7226, 0.8434, 0.7227, 0.8443, 0.7188, 0.8449, 0.7189, 0.8441, 0.7244, 0.8539, 0.724, 0.8547, 0.7202, 0.8538, 0.7205, 0.8531, 0.7244, 0.8476, 0.725, 0.8491, 0.7198, 0.8491, 0.7192, 0.848, 0.7253, 0.8506, 0.7252, 0.852, 0.7207, 0.8512, 0.7204, 0.8502, 0.7171, 0.8478, 0.7178, 0.8489, 0.7144, 0.8486, 0.7139, 0.8475, 0.7188, 0.8449, 0.7187, 0.8458, 0.7164, 0.8459, 0.7164, 0.8451, 0.7191, 0.8425, 0.7191, 0.8433, 0.7166, 0.8436, 0.7168, 0.8429, 0.7207, 0.8512, 0.7207, 0.8522, 0.7185, 0.8519, 0.7185, 0.851, 0.7187, 0.8458, 0.7189, 0.8469, 0.7166, 0.8468, 0.7164, 0.8459, 0.7191, 0.8433, 0.7189, 0.8441, 0.7165, 0.8443, 0.7166, 0.8436, 0.7207, 0.8522, 0.7205, 0.8531, 0.7182, 0.8528, 0.7185, 0.8519, 0.7189, 0.8469, 0.7192, 0.848, 0.7171, 0.8478, 0.7166, 0.8468, 0.7198, 0.8491, 0.7204, 0.8502, 0.7183, 0.8499, 0.7178, 0.8489, 0.7189, 0.8441, 0.7188, 0.8449, 0.7164, 0.8451, 0.7165, 0.8443, 0.7205, 0.8531, 0.7202, 0.8538, 0.7179, 0.8535, 0.7182, 0.8528, 0.7192, 0.848, 0.7198, 0.8491, 0.7178, 0.8489, 0.7171, 0.8478, 0.7149, 0.8526, 0.7146, 0.8533, 0.7121, 0.8528, 0.7122, 0.8521, 0.7183, 0.8499, 0.7185, 0.851, 0.7151, 0.8508, 0.7149, 0.8497, 0.7164, 0.8451, 0.7164, 0.8459, 0.7133, 0.8458, 0.7134, 0.8451, 0.7168, 0.8429, 0.7166, 0.8436, 0.7135, 0.8438, 0.7136, 0.8432, 0.7185, 0.851, 0.7185, 0.8519, 0.7151, 0.8518, 0.7151, 0.8508, 0.7164, 0.8459, 0.7166, 0.8468, 0.7135, 0.8466, 0.7133, 0.8458, 0.7166, 0.8436, 0.7165, 0.8443, 0.7134, 0.8445, 0.7135, 0.8438, 0.7185, 0.8519, 0.7182, 0.8528, 0.7149, 0.8526, 0.7151, 0.8518, 0.7166, 0.8468, 0.7171, 0.8478, 0.7139, 0.8475, 0.7135, 0.8466, 0.7178, 0.8489, 0.7183, 0.8499, 0.7149, 0.8497, 0.7144, 0.8486, 0.7165, 0.8443, 0.7164, 0.8451, 0.7134, 0.8451, 0.7134, 0.8445, 0.7182, 0.8528, 0.7179, 0.8535, 0.7146, 0.8533, 0.7149, 0.8526, 0.7122, 0.8521, 0.7121, 0.8528, 0.7096, 0.8525, 0.7096, 0.8519, 0.7139, 0.8475, 0.7144, 0.8486, 0.711, 0.8489, 0.7107, 0.8479, 0.7149, 0.8497, 0.7151, 0.8508, 0.7119, 0.8506, 0.7115, 0.8498, 0.7134, 0.8451, 0.7133, 0.8458, 0.7107, 0.8462, 0.7109, 0.8455, 0.7136, 0.8432, 0.7135, 0.8438, 0.7111, 0.8442, 0.7111, 0.8436, 0.7151, 0.8508, 0.7151, 0.8518, 0.7121, 0.8514, 0.7119, 0.8506, 0.7133, 0.8458, 0.7135, 0.8466, 0.7107, 0.847, 0.7107, 0.8462, 0.7135, 0.8438, 0.7134, 0.8445, 0.711, 0.8448, 0.7111, 0.8442, 0.7151, 0.8518, 0.7149, 0.8526, 0.7122, 0.8521, 0.7121, 0.8514, 0.7135, 0.8466, 0.7139, 0.8475, 0.7107, 0.8479, 0.7107, 0.847, 0.7144, 0.8486, 0.7149, 0.8497, 0.7115, 0.8498, 0.711, 0.8489, 0.7134, 0.8445, 0.7134, 0.8451, 0.7109, 0.8455, 0.711, 0.8448, 0.7087, 0.8447, 0.7086, 0.8452, 0.7052, 0.8456, 0.7052, 0.8451, 0.7107, 0.8479, 0.711, 0.8489, 0.7088, 0.8487, 0.7086, 0.8479, 0.7115, 0.8498, 0.7119, 0.8506, 0.7093, 0.8505, 0.709, 0.8496, 0.7109, 0.8455, 0.7107, 0.8462, 0.7085, 0.8464, 0.7086, 0.8458, 0.7111, 0.8436, 0.7111, 0.8442, 0.7087, 0.8447, 0.7086, 0.8441, 0.7119, 0.8506, 0.7121, 0.8514, 0.7095, 0.8512, 0.7093, 0.8505, 0.7107, 0.8462, 0.7107, 0.847, 0.7085, 0.8471, 0.7085, 0.8464, 0.7111, 0.8442, 0.711, 0.8448, 0.7086, 0.8452, 0.7087, 0.8447, 0.7121, 0.8514, 0.7122, 0.8521, 0.7096, 0.8519, 0.7095, 0.8512, 0.7107, 0.847, 0.7107, 0.8479, 0.7086, 0.8479, 0.7085, 0.8471, 0.711, 0.8489, 0.7115, 0.8498, 0.709, 0.8496, 0.7088, 0.8487, 0.711, 0.8448, 0.7109, 0.8455, 0.7086, 0.8458, 0.7086, 0.8452, 0.7052, 0.8451, 0.7052, 0.8456, 0.7016, 0.8462, 0.7014, 0.8456, 0.7095, 0.8512, 0.7096, 0.8519, 0.7057, 0.8519, 0.7056, 0.8513, 0.7085, 0.8471, 0.7086, 0.8479, 0.7053, 0.8481, 0.7053, 0.8474, 0.7088, 0.8487, 0.709, 0.8496, 0.7054, 0.8497, 0.7053, 0.8489, 0.7086, 0.8452, 0.7086, 0.8458, 0.7053, 0.8462, 0.7052, 0.8456, 0.7096, 0.8519, 0.7096, 0.8525, 0.7057, 0.8526, 0.7057, 0.8519, 0.7086, 0.8479, 0.7088, 0.8487, 0.7053, 0.8489, 0.7053, 0.8481, 0.709, 0.8496, 0.7093, 0.8505, 0.7055, 0.8505, 0.7054, 0.8497, 0.7086, 0.8458, 0.7085, 0.8464, 0.7053, 0.8468, 0.7053, 0.8462, 0.7086, 0.8441, 0.7087, 0.8447, 0.7052, 0.8451, 0.7051, 0.8445, 0.7093, 0.8505, 0.7095, 0.8512, 0.7056, 0.8513, 0.7055, 0.8505, 0.7085, 0.8464, 0.7085, 0.8471, 0.7053, 0.8474, 0.7053, 0.8468, 0.7016, 0.8474, 0.7015, 0.848, 0.6954, 0.8486, 0.6955, 0.8482, 0.7056, 0.8513, 0.7057, 0.8519, 0.7016, 0.8518, 0.7015, 0.8511, 0.7053, 0.8474, 0.7053, 0.8481, 0.7014, 0.8486, 0.7015, 0.848, 0.7053, 0.8489, 0.7054, 0.8497, 0.7013, 0.8499, 0.7014, 0.8493, 0.7052, 0.8456, 0.7053, 0.8462, 0.7016, 0.8468, 0.7016, 0.8462, 0.7057, 0.8519, 0.7057, 0.8526, 0.7018, 0.8523, 0.7016, 0.8518, 0.7053, 0.8481, 0.7053, 0.8489, 0.7014, 0.8493, 0.7014, 0.8486, 0.7054, 0.8497, 0.7055, 0.8505, 0.7014, 0.8505, 0.7013, 0.8499, 0.7053, 0.8462, 0.7053, 0.8468, 0.7016, 0.8474, 0.7016, 0.8468, 0.7051, 0.8445, 0.7052, 0.8451, 0.7014, 0.8456, 0.7012, 0.8451, 0.7055, 0.8505, 0.7056, 0.8513, 0.7015, 0.8511, 0.7014, 0.8505, 0.7053, 0.8468, 0.7053, 0.8474, 0.7015, 0.848, 0.7016, 0.8474, 0.6953, 0.8507, 0.6954, 0.8511, 0.6905, 0.8516, 0.6904, 0.8511, 0.7014, 0.8456, 0.7016, 0.8462, 0.6954, 0.8472, 0.6953, 0.8467, 0.7015, 0.8511, 0.7016, 0.8518, 0.6955, 0.8516, 0.6954, 0.8511, 0.7015, 0.848, 0.7014, 0.8486, 0.6953, 0.8491, 0.6954, 0.8486, 0.7014, 0.8493, 0.7013, 0.8499, 0.6952, 0.8502, 0.6952, 0.8496, 0.7016, 0.8462, 0.7016, 0.8468, 0.6955, 0.8477, 0.6954, 0.8472, 0.7016, 0.8518, 0.7018, 0.8523, 0.6956, 0.852, 0.6955, 0.8516, 0.7014, 0.8486, 0.7014, 0.8493, 0.6952, 0.8496, 0.6953, 0.8491, 0.7013, 0.8499, 0.7014, 0.8505, 0.6953, 0.8507, 0.6952, 0.8502, 0.7016, 0.8468, 0.7016, 0.8474, 0.6955, 0.8482, 0.6955, 0.8477, 0.7012, 0.8451, 0.7014, 0.8456, 0.6953, 0.8467, 0.6952, 0.8463, 0.7014, 0.8505, 0.7015, 0.8511, 0.6954, 0.8511, 0.6953, 0.8507, 0.6904, 0.8464, 0.6905, 0.8469, 0.6875, 0.847, 0.6873, 0.8463, 0.6955, 0.8482, 0.6954, 0.8486, 0.6905, 0.849, 0.6905, 0.8485, 0.6953, 0.8467, 0.6954, 0.8472, 0.6906, 0.8474, 0.6905, 0.8469, 0.6954, 0.8511, 0.6955, 0.8516, 0.6907, 0.8521, 0.6905, 0.8516, 0.6954, 0.8486, 0.6953, 0.8491, 0.6904, 0.8495, 0.6905, 0.849, 0.6952, 0.8496, 0.6952, 0.8502, 0.6903, 0.8506, 0.6903, 0.85, 0.6954, 0.8472, 0.6955, 0.8477, 0.6906, 0.848, 0.6906, 0.8474, 0.6955, 0.8516, 0.6956, 0.852, 0.6908, 0.8526, 0.6907, 0.8521, 0.6953, 0.8491, 0.6952, 0.8496, 0.6903, 0.85, 0.6904, 0.8495, 0.6952, 0.8502, 0.6953, 0.8507, 0.6904, 0.8511, 0.6903, 0.8506, 0.6955, 0.8477, 0.6955, 0.8482, 0.6905, 0.8485, 0.6906, 0.848, 0.6952, 0.8463, 0.6953, 0.8467, 0.6905, 0.8469, 0.6904, 0.8464, 0.6878, 0.8487, 0.6877, 0.8492, 0.6859, 0.8494, 0.6859, 0.849, 0.6904, 0.8511, 0.6905, 0.8516, 0.6876, 0.8518, 0.6876, 0.8513, 0.6905, 0.8485, 0.6905, 0.849, 0.6877, 0.8492, 0.6878, 0.8487, 0.6905, 0.8469, 0.6906, 0.8474, 0.6877, 0.8476, 0.6875, 0.847, 0.6905, 0.8516, 0.6907, 0.8521, 0.6877, 0.8524, 0.6876, 0.8518, 0.6905, 0.849, 0.6904, 0.8495, 0.6877, 0.8497, 0.6877, 0.8492, 0.6903, 0.85, 0.6903, 0.8506, 0.6876, 0.8507, 0.6876, 0.8502, 0.6906, 0.8474, 0.6906, 0.848, 0.6877, 0.8481, 0.6877, 0.8476, 0.6907, 0.8521, 0.6908, 0.8526, 0.6877, 0.8531, 0.6877, 0.8524, 0.6904, 0.8495, 0.6903, 0.85, 0.6876, 0.8502, 0.6877, 0.8497, 0.6903, 0.8506, 0.6904, 0.8511, 0.6876, 0.8513, 0.6876, 0.8507, 0.6906, 0.848, 0.6905, 0.8485, 0.6878, 0.8487, 0.6877, 0.8481, 0.7395, 0.8375, 0.7399, 0.8376, 0.7395, 0.8384, 0.6875, 0.847, 0.6877, 0.8476, 0.6858, 0.8482, 0.6856, 0.8478, 0.6876, 0.8518, 0.6877, 0.8524, 0.6858, 0.8519, 0.6858, 0.8515, 0.6877, 0.8492, 0.6877, 0.8497, 0.6859, 0.8498, 0.6859, 0.8494, 0.6876, 0.8502, 0.6876, 0.8507, 0.6859, 0.8506, 0.6859, 0.8502, 0.6877, 0.8476, 0.6877, 0.8481, 0.6859, 0.8486, 0.6858, 0.8482, 0.6877, 0.8524, 0.6877, 0.8531, 0.6857, 0.8523, 0.6858, 0.8519, 0.6877, 0.8497, 0.6876, 0.8502, 0.6859, 0.8502, 0.6859, 0.8498, 0.6876, 0.8507, 0.6876, 0.8513, 0.6858, 0.8511, 0.6859, 0.8506, 0.6877, 0.8481, 0.6878, 0.8487, 0.6859, 0.849, 0.6859, 0.8486, 0.6873, 0.8463, 0.6875, 0.847, 0.6856, 0.8478, 0.6854, 0.8474, 0.6876, 0.8513, 0.6876, 0.8518, 0.6858, 0.8515, 0.6858, 0.8511, 0.7386, 0.8389, 0.7385, 0.8385, 0.7395, 0.8384, 0.7386, 0.8381, 0.7388, 0.8378, 0.7395, 0.8384, 0.7396, 0.8394, 0.7392, 0.8394, 0.7395, 0.8384, 0.7399, 0.8376, 0.7402, 0.8378, 0.7395, 0.8384, 0.7385, 0.8385, 0.7386, 0.8381, 0.7395, 0.8384, 0.7388, 0.8378, 0.7392, 0.8376, 0.7395, 0.8384, 0.7392, 0.8394, 0.7388, 0.8392, 0.7395, 0.8384, 0.7402, 0.839, 0.7399, 0.8393, 0.7395, 0.8384, 0.7392, 0.8376, 0.7395, 0.8375, 0.7395, 0.8384, 0.7388, 0.8392, 0.7386, 0.8389, 0.7395, 0.8384, 0.7399, 0.8393, 0.7396, 0.8394, 0.7395, 0.8384, 0.836, 0.8312, 0.838, 0.8323, 0.8392, 0.8344, 0.8392, 0.8367, 0.838, 0.8388, 0.836, 0.8399, 0.8336, 0.8399, 0.8316, 0.8388, 0.8304, 0.8367, 0.8304, 0.8344, 0.8316, 0.8323, 0.8336, 0.8312])
me_001.materials.append(mat_material)
me_001.use_remesh_fix_poles = True
me_001.use_remesh_preserve_attributes = False
me_001.update()
me_001_1 = bpy.data.meshes.new('球體.001')
me_001_1.from_pydata([(7.008e-07, -19.61, -4.361), (0.221, -8.075, 16.09), (0.1903, -2.592, 19.04), (2.307e-08, 5.755, 22.25), (3.576, -19.34, -5.28), (9.634, -7.469, 13.53), (10.48, -2.074, 16.21), (11.13, 5.755, 19.27), (-7.386, -12.34, 7.186), (6.193, -18.6, -7.792), (16.47, -5.999, 6.702), (17.95, -0.8522, 8.681), (19.27, 5.755, 11.13), (-12.91, -11.07, 1.886), (7.151, -17.6, -11.22), (18.9, -4.057, -2.562), (20.61, 0.7463, -1.539), (22.25, 5.755, -1.107e-06), (-14.96, -9.296, -5.379), (6.193, -16.59, -14.65), (16.27, -2.166, -11.78), (17.74, 2.293, -11.71), (19.27, 5.755, -11.13), (-13.0, -7.497, -12.66), (3.576, -15.85, -17.17), (9.293, -0.8305, -18.49), (10.11, 3.374, -19.1), (11.13, 5.755, -19.27), (-7.542, -6.157, -18.01), (4.712e-07, -15.59, -18.09), (-0.1721, -0.4094, -20.88), (-0.2393, 3.699, -21.74), (1.03e-06, 5.755, -22.25), (-0.05605, -5.633, -19.99), (-3.576, -15.85, -17.17), (-9.585, -1.015, -18.33), (-10.53, 3.181, -18.92), (-11.13, 5.755, -19.27), (7.454, -6.067, -18.08), (-8.903, -14.49, -4.489), (-6.193, -16.59, -14.65), (-16.42, -2.486, -11.5), (-18.0, 1.96, -11.38), (-19.27, 5.755, -11.13), (12.98, -7.342, -12.78), (-7.151, -17.6, -11.22), (-18.85, -4.427, -2.237), (-20.66, 0.361, -1.164), (-22.25, 5.755, -8.706e-09), (15.03, -9.116, -5.514), (-6.193, -18.6, -7.792), (-16.23, -6.319, 6.984), (-17.78, -1.186, 9.006), (-19.27, 5.755, 11.13), (13.06, -10.91, 1.769), (-3.576, -19.34, -5.28), (-9.244, -7.654, 13.69), (-10.15, -2.267, 16.4), (-11.13, 5.755, 19.27), (7.609, -12.25, 7.119), (0.1234, -12.78, 9.102), (-5.108, -15.85, -0.9838), (-8.946, -10.72, -14.09), (-10.31, -12.61, -9.287), (-0.02654, -8.797, -18.92), (-5.183, -9.324, -17.62), (8.936, -10.64, -14.14), (5.141, -9.278, -17.64), (8.979, -14.4, -4.536), (10.34, -12.52, -9.341), (5.216, -15.8, -1.011), (0.05984, -16.33, 0.2891), (2.041, -30.33, -11.74), (9.165e-07, -30.58, -11.25), (3.536, -29.65, -13.07), (4.083, -28.73, -14.89), (3.536, -27.8, -16.71), (2.041, -27.12, -18.04), (7.854e-07, -26.87, -18.53), (-2.041, -27.12, -18.04), (-3.536, -27.8, -16.71), (-4.083, -28.73, -14.89), (-3.536, -29.65, -13.07), (-2.041, -30.33, -11.74), (-16.37, -4.871, 8.86), (-20.76, -13.18, 13.7), (-16.75, -4.925, 8.297), (-20.89, -12.91, 13.99), (-10.53, -6.659, 13.1), (-16.86, -14.36, 17.33), (-9.875, -6.994, 13.34), (-16.96, -14.15, 17.56), (-17.81, -6.835, 10.02), (-19.26, -8.799, 11.19), (-20.7, -10.76, 12.35), (-21.09, -10.82, 11.79), (-19.64, -8.852, 10.62), (-18.2, -6.889, 9.461), (-14.21, -12.89, 16.83), (-12.77, -10.92, 15.67), (-11.32, -8.957, 14.51), (-14.86, -12.55, 16.59), (-13.42, -10.59, 15.43), (-11.97, -8.622, 14.26), (-12.28, -5.341, 13.15), (-14.21, -4.052, 12.75), (-15.46, -4.377, 10.82), (-20.42, -14.02, 14.85), (-20.3, -16.09, 15.95), (-18.65, -14.73, 16.94), (-15.27, -4.759, 10.41), (-13.89, -4.806, 12.04), (-12.09, -5.723, 12.73), (-18.64, -14.91, 16.65), (-20.32, -16.31, 15.55), (-20.18, -14.32, 14.64), (-13.54, -7.686, 13.9), (-15.47, -6.496, 13.5), (-16.72, -6.722, 11.58), (-14.98, -9.65, 15.06), (-16.92, -8.46, 14.67), (-18.16, -8.686, 12.74), (-16.43, -11.61, 16.22), (-18.1, -10.96, 15.25), (-19.61, -10.65, 13.9), (-16.9, -6.341, 11.99), (-15.66, -6.115, 13.92), (-13.72, -7.305, 14.31), (-18.35, -8.305, 13.15), (-17.1, -8.28, 15.08), (-15.17, -9.269, 15.47), (-19.79, -10.27, 14.32), (-18.29, -10.58, 15.67), (-16.61, -11.23, 16.64), (-9.875, -6.994, 13.34), (16.37, -4.871, 8.86), (20.76, -13.18, 13.7), (16.75, -4.925, 8.297), (20.89, -12.91, 13.99), (10.53, -6.659, 13.1), (16.86, -14.36, 17.33), (9.875, -6.994, 13.34), (16.96, -14.15, 17.56), (17.81, -6.835, 10.02), (19.26, -8.799, 11.19), (20.7, -10.76, 12.35), (21.09, -10.82, 11.79), (19.64, -8.852, 10.62), (18.2, -6.889, 9.461), (14.21, -12.89, 16.83), (12.77, -10.92, 15.67), (11.32, -8.957, 14.51), (14.86, -12.55, 16.59), (13.42, -10.59, 15.43), (11.97, -8.622, 14.26), (12.28, -5.341, 13.15), (14.21, -4.052, 12.75), (15.46, -4.377, 10.82), (20.42, -14.02, 14.85), (20.3, -16.09, 15.95), (18.65, -14.73, 16.94), (15.27, -4.759, 10.41), (13.89, -4.806, 12.04), (12.09, -5.723, 12.73), (18.64, -14.91, 16.65), (20.32, -16.31, 15.55), (20.18, -14.32, 14.64), (13.54, -7.686, 13.9), (15.47, -6.496, 13.5), (16.72, -6.722, 11.58), (14.98, -9.65, 15.06), (16.92, -8.46, 14.67), (18.16, -8.686, 12.74), (16.43, -11.61, 16.22), (18.1, -10.96, 15.25), (19.61, -10.65, 13.9), (16.9, -6.341, 11.99), (15.66, -6.115, 13.92), (13.72, -7.305, 14.31), (18.35, -8.305, 13.15), (17.1, -8.28, 15.08), (15.17, -9.269, 15.47), (19.79, -10.27, 14.32), (18.29, -10.58, 15.67), (16.61, -11.23, 16.64), (9.875, -6.994, 13.34)], [], [(2, 1, 5, 6), (3, 2, 6, 7), (44, 66, 67, 38), (5, 59, 54, 10), (71, 0, 4, 70), (7, 6, 11, 12), (38, 67, 64, 33), (1, 60, 59, 5), (70, 4, 9, 68), (6, 5, 10, 11), (11, 10, 15, 16), (12, 11, 16, 17), (33, 64, 65, 28), (10, 54, 49, 15), (68, 9, 14, 69), (28, 65, 62, 23), (15, 49, 44, 20), (69, 14, 19, 66), (16, 15, 20, 21), (17, 16, 21, 22), (22, 21, 26, 27), (23, 62, 63, 18), (20, 44, 38, 25), (66, 19, 24, 67), (21, 20, 25, 26), (26, 25, 30, 31), (27, 26, 31, 32), (18, 63, 39, 13), (25, 38, 33, 30), (67, 24, 29, 64), (13, 39, 61, 8), (30, 33, 28, 35), (64, 29, 34, 65), (31, 30, 35, 36), (32, 31, 36, 37), (37, 36, 42, 43), (54, 68, 69, 49), (35, 28, 23, 41), (65, 34, 40, 62), (36, 35, 41, 42), (42, 41, 46, 47), (43, 42, 47, 48), (59, 70, 68, 54), (41, 23, 18, 46), (62, 40, 45, 63), (34, 29, 78, 79), (8, 61, 71, 60), (46, 18, 13, 51), (63, 45, 50, 39), (47, 46, 51, 52), (48, 47, 52, 53), (53, 52, 57, 58), (51, 13, 8, 56), (39, 50, 55, 61), (52, 51, 56, 57), (61, 55, 0, 71), (57, 56, 1, 2), (58, 57, 2, 3), (49, 69, 66, 44), (56, 8, 60, 1), (60, 71, 70, 59), (72, 73, 83, 82, 81, 80, 79, 78, 77, 76, 75, 74), (19, 14, 75, 76), (50, 45, 81, 82), (4, 0, 73, 72), (24, 19, 76, 77), (9, 4, 72, 74), (55, 50, 82, 83), (40, 34, 79, 80), (29, 24, 77, 78), (14, 9, 74, 75), (0, 55, 83, 73), (45, 40, 80, 81), (94, 85, 87, 95), (133, 109, 91, 98), (98, 91, 89, 101), (124, 115, 85, 94), (104, 90, 88, 112), (107, 87, 85, 115), (110, 118, 92, 84), (118, 121, 93, 92), (121, 124, 94, 93), (90, 100, 103, 88), (100, 99, 102, 103), (99, 98, 101, 102), (104, 127, 100, 90), (127, 130, 99, 100), (130, 133, 98, 99), (84, 92, 97, 86), (92, 93, 96, 97), (93, 94, 95, 96), (96, 95, 131, 128), (128, 131, 132, 129), (129, 132, 133, 130), (97, 96, 128, 125), (125, 128, 129, 126), (126, 129, 130, 127), (86, 97, 125, 106), (106, 125, 126, 105), (105, 126, 127, 104), (102, 101, 122, 119), (119, 122, 123, 120), (120, 123, 124, 121), (103, 102, 119, 116), (116, 119, 120, 117), (117, 120, 121, 118), (88, 103, 116, 112), (112, 116, 117, 111), (111, 117, 118, 110), (91, 109, 113, 89), (109, 108, 114, 113), (108, 107, 115, 114), (86, 106, 110, 84), (106, 105, 111, 110), (105, 104, 112, 111), (101, 89, 113, 122), (122, 113, 114, 123), (123, 114, 115, 124), (95, 87, 107, 131), (131, 107, 108, 132), (132, 108, 109, 133), (145, 146, 138, 136), (184, 149, 142, 160), (149, 152, 140, 142), (175, 145, 136, 166), (155, 163, 139, 141), (158, 166, 136, 138), (161, 135, 143, 169), (169, 143, 144, 172), (172, 144, 145, 175), (141, 139, 154, 151), (151, 154, 153, 150), (150, 153, 152, 149), (155, 141, 151, 178), (178, 151, 150, 181), (181, 150, 149, 184), (135, 137, 148, 143), (143, 148, 147, 144), (144, 147, 146, 145), (147, 179, 182, 146), (179, 180, 183, 182), (180, 181, 184, 183), (148, 176, 179, 147), (176, 177, 180, 179), (177, 178, 181, 180), (137, 157, 176, 148), (157, 156, 177, 176), (156, 155, 178, 177), (153, 170, 173, 152), (170, 171, 174, 173), (171, 172, 175, 174), (154, 167, 170, 153), (167, 168, 171, 170), (168, 169, 172, 171), (139, 163, 167, 154), (163, 162, 168, 167), (162, 161, 169, 168), (142, 140, 164, 160), (160, 164, 165, 159), (159, 165, 166, 158), (137, 135, 161, 157), (157, 161, 162, 156), (156, 162, 163, 155), (152, 173, 164, 140), (173, 174, 165, 164), (174, 175, 166, 165), (146, 182, 158, 138), (182, 183, 159, 158), (183, 184, 160, 159)])
me_001_1.polygons.foreach_set('use_smooth', [True] * 169)
_uv = me_001_1.uv_layers.new(name='UVMap')
_uv.uv.foreach_set('vector', [0.2936, 0.9527, 0.2889, 0.9356, 0.3109, 0.9229, 0.3227, 0.9365, 0.3013, 0.983, 0.2936, 0.9527, 0.3227, 0.9365, 0.3418, 0.9609, 0.2999, 0.8551, 0.2878, 0.8592, 0.2777, 0.853, 0.2831, 0.8451, 0.3109, 0.9229, 0.2987, 0.9065, 0.3082, 0.8909, 0.3254, 0.901, 0.2776, 0.8957, 0.2746, 0.8859, 0.2797, 0.883, 0.2869, 0.8902, 0.3418, 0.9609, 0.3227, 0.9365, 0.3419, 0.9077, 0.3668, 0.9198, 0.2831, 0.8451, 0.2777, 0.853, 0.2658, 0.8532, 0.2637, 0.8454, 0.2889, 0.9356, 0.2831, 0.9156, 0.2987, 0.9065, 0.3109, 0.9229, 0.2869, 0.8902, 0.2797, 0.883, 0.2824, 0.8778, 0.2927, 0.8808, 0.3227, 0.9365, 0.3109, 0.9229, 0.3254, 0.901, 0.3419, 0.9077, 0.3419, 0.9077, 0.3254, 0.901, 0.3279, 0.8734, 0.3449, 0.8712, 0.3668, 0.9198, 0.3419, 0.9077, 0.3449, 0.8712, 0.3668, 0.8707, 0.2637, 0.8454, 0.2658, 0.8532, 0.2555, 0.8592, 0.2467, 0.8552, 0.3254, 0.901, 0.3082, 0.8909, 0.3089, 0.8722, 0.3279, 0.8734, 0.2927, 0.8808, 0.2824, 0.8778, 0.282, 0.8721, 0.2932, 0.8695, 0.2467, 0.8552, 0.2555, 0.8592, 0.25, 0.8696, 0.2375, 0.8725, 0.3279, 0.8734, 0.3089, 0.8722, 0.2999, 0.8551, 0.3155, 0.847, 0.2932, 0.8695, 0.282, 0.8721, 0.2789, 0.8672, 0.2878, 0.8592, 0.3449, 0.8712, 0.3279, 0.8734, 0.3155, 0.847, 0.3281, 0.8368, 0.3668, 0.8707, 0.3449, 0.8712, 0.3281, 0.8368, 0.3415, 0.8293, 0.3415, 0.8293, 0.3281, 0.8368, 0.2948, 0.8158, 0.3, 0.8069, 0.2375, 0.8725, 0.25, 0.8696, 0.2506, 0.8813, 0.2386, 0.8917, 0.3155, 0.847, 0.2999, 0.8551, 0.2831, 0.8451, 0.2901, 0.8304, 0.2878, 0.8592, 0.2789, 0.8672, 0.2741, 0.8646, 0.2777, 0.853, 0.3281, 0.8368, 0.3155, 0.847, 0.2901, 0.8304, 0.2948, 0.8158, 0.2948, 0.8158, 0.2901, 0.8304, 0.2593, 0.8303, 0.255, 0.8156, 0.3, 0.8069, 0.2948, 0.8158, 0.255, 0.8156, 0.2536, 0.8071, 0.2386, 0.8917, 0.2506, 0.8813, 0.2568, 0.8908, 0.2489, 0.9074, 0.2901, 0.8304, 0.2831, 0.8451, 0.2637, 0.8454, 0.2593, 0.8303, 0.2777, 0.853, 0.2741, 0.8646, 0.269, 0.8648, 0.2658, 0.8532, 0.2489, 0.9074, 0.2568, 0.8908, 0.2667, 0.8959, 0.2651, 0.9158, 0.2593, 0.8303, 0.2637, 0.8454, 0.2467, 0.8552, 0.2331, 0.8466, 0.2658, 0.8532, 0.269, 0.8648, 0.2645, 0.8673, 0.2555, 0.8592, 0.255, 0.8156, 0.2593, 0.8303, 0.2331, 0.8466, 0.2212, 0.8368, 0.2536, 0.8071, 0.255, 0.8156, 0.2212, 0.8368, 0.2129, 0.83, 0.2129, 0.83, 0.2212, 0.8368, 0.2041, 0.8721, 0.188, 0.8707, 0.3082, 0.8909, 0.2927, 0.8808, 0.2932, 0.8695, 0.3089, 0.8722, 0.2331, 0.8466, 0.2467, 0.8552, 0.2375, 0.8725, 0.2202, 0.874, 0.2555, 0.8592, 0.2645, 0.8673, 0.2616, 0.8721, 0.25, 0.8696, 0.2212, 0.8368, 0.2331, 0.8466, 0.2202, 0.874, 0.2041, 0.8721, 0.2041, 0.8721, 0.2202, 0.874, 0.2235, 0.9029, 0.2079, 0.9099, 0.188, 0.8707, 0.2041, 0.8721, 0.2079, 0.9099, 0.1872, 0.9198, 0.2987, 0.9065, 0.2869, 0.8902, 0.2927, 0.8808, 0.3082, 0.8909, 0.2202, 0.874, 0.2375, 0.8725, 0.2386, 0.8917, 0.2235, 0.9029, 0.25, 0.8696, 0.2616, 0.8721, 0.2614, 0.8777, 0.2506, 0.8813, 0.3668, 0.8494, 0.3678, 0.8317, 0.3952, 0.8398, 0.3952, 0.8427, 0.2651, 0.9158, 0.2667, 0.8959, 0.2776, 0.8957, 0.2831, 0.9156, 0.2235, 0.9029, 0.2386, 0.8917, 0.2489, 0.9074, 0.2399, 0.9249, 0.2506, 0.8813, 0.2614, 0.8777, 0.2639, 0.8828, 0.2568, 0.8908, 0.2079, 0.9099, 0.2235, 0.9029, 0.2399, 0.9249, 0.2293, 0.9392, 0.1872, 0.9198, 0.2079, 0.9099, 0.2293, 0.9392, 0.2126, 0.9623, 0.2126, 0.9623, 0.2293, 0.9392, 0.2605, 0.9537, 0.2554, 0.9847, 0.2399, 0.9249, 0.2489, 0.9074, 0.2651, 0.9158, 0.2635, 0.9361, 0.2568, 0.8908, 0.2639, 0.8828, 0.2688, 0.8858, 0.2667, 0.8959, 0.2293, 0.9392, 0.2399, 0.9249, 0.2635, 0.9361, 0.2605, 0.9537, 0.2667, 0.8959, 0.2688, 0.8858, 0.2746, 0.8859, 0.2776, 0.8957, 0.2605, 0.9537, 0.2635, 0.9361, 0.2889, 0.9356, 0.2936, 0.9527, 0.2554, 0.9847, 0.2605, 0.9537, 0.2936, 0.9527, 0.3013, 0.983, 0.3089, 0.8722, 0.2932, 0.8695, 0.2878, 0.8592, 0.2999, 0.8551, 0.2635, 0.9361, 0.2651, 0.9158, 0.2831, 0.9156, 0.2889, 0.9356, 0.2831, 0.9156, 0.2776, 0.8957, 0.2869, 0.8902, 0.2987, 0.9065, 0.8388, 0.7871, 0.8449, 0.7871, 0.8501, 0.7902, 0.8532, 0.7954, 0.8532, 0.8015, 0.8501, 0.8068, 0.8449, 0.8099, 0.8388, 0.8099, 0.8335, 0.8068, 0.8304, 0.8015, 0.8304, 0.7954, 0.8335, 0.7902, 0.3924, 0.8069, 0.4111, 0.8069, 0.4018, 0.8368, 0.3992, 0.8364, 0.4093, 0.8771, 0.3904, 0.876, 0.399, 0.8459, 0.4016, 0.8457, 0.4372, 0.8329, 0.4372, 0.8524, 0.4048, 0.8427, 0.4048, 0.8406, 0.3766, 0.8162, 0.3924, 0.8069, 0.3992, 0.8364, 0.3967, 0.8374, 0.4276, 0.8163, 0.4372, 0.8329, 0.4048, 0.8406, 0.4038, 0.8384, 0.4264, 0.8687, 0.4093, 0.8771, 0.4016, 0.8457, 0.4037, 0.8445, 0.3749, 0.8657, 0.3668, 0.8494, 0.3952, 0.8427, 0.3967, 0.8449, 0.3678, 0.8317, 0.3766, 0.8162, 0.3967, 0.8374, 0.3952, 0.8398, 0.4111, 0.8069, 0.4276, 0.8163, 0.4038, 0.8384, 0.4018, 0.8368, 0.4372, 0.8524, 0.4264, 0.8687, 0.4037, 0.8445, 0.4048, 0.8427, 0.3904, 0.876, 0.3749, 0.8657, 0.3967, 0.8449, 0.399, 0.8459, 0.8497, 0.6677, 0.8498, 0.6752, 0.8486, 0.675, 0.8482, 0.6671, 0.6087, 0.8326, 0.5985, 0.8262, 0.6039, 0.8258, 0.6106, 0.8254, 0.6106, 0.8254, 0.6039, 0.8258, 0.6038, 0.8251, 0.6099, 0.8238, 0.855, 0.6691, 0.8506, 0.6813, 0.8498, 0.6752, 0.8497, 0.6677, 0.8452, 0.8388, 0.8443, 0.8483, 0.8439, 0.8458, 0.8436, 0.8398, 0.8488, 0.6806, 0.8486, 0.675, 0.8498, 0.6752, 0.8506, 0.6813, 0.8575, 0.6436, 0.857, 0.6525, 0.8509, 0.6522, 0.8511, 0.6432, 0.857, 0.6525, 0.8564, 0.6611, 0.8506, 0.6605, 0.8509, 0.6522, 0.8564, 0.6611, 0.855, 0.6691, 0.8497, 0.6677, 0.8506, 0.6605, 0.6355, 0.8242, 0.626, 0.8246, 0.6259, 0.8219, 0.6354, 0.8215, 0.626, 0.8246, 0.6173, 0.825, 0.6171, 0.8225, 0.6259, 0.8219, 0.6173, 0.825, 0.6106, 0.8254, 0.6099, 0.8238, 0.6171, 0.8225, 0.6355, 0.8348, 0.6259, 0.8346, 0.626, 0.8246, 0.6355, 0.8242, 0.6259, 0.8346, 0.6167, 0.8341, 0.6173, 0.825, 0.626, 0.8246, 0.6167, 0.8341, 0.6087, 0.8326, 0.6106, 0.8254, 0.6173, 0.825, 0.8511, 0.6432, 0.8509, 0.6522, 0.8487, 0.6522, 0.8488, 0.6432, 0.8509, 0.6522, 0.8506, 0.6605, 0.8487, 0.6604, 0.8487, 0.6522, 0.8506, 0.6605, 0.8497, 0.6677, 0.8482, 0.6671, 0.8487, 0.6604, 0.8487, 0.6604, 0.8482, 0.6671, 0.8417, 0.6696, 0.8397, 0.6614, 0.8397, 0.6614, 0.8417, 0.6696, 0.8356, 0.6723, 0.8321, 0.6633, 0.615, 0.8416, 0.6058, 0.8386, 0.6087, 0.8326, 0.6167, 0.8341, 0.8487, 0.6522, 0.8487, 0.6604, 0.8397, 0.6614, 0.839, 0.6525, 0.839, 0.6525, 0.8397, 0.6614, 0.8321, 0.6633, 0.8309, 0.6531, 0.6254, 0.843, 0.615, 0.8416, 0.6167, 0.8341, 0.6259, 0.8346, 0.8488, 0.6432, 0.8487, 0.6522, 0.839, 0.6525, 0.8386, 0.6432, 0.8386, 0.6432, 0.839, 0.6525, 0.8309, 0.6531, 0.8304, 0.6433, 0.6355, 0.8434, 0.6254, 0.843, 0.6259, 0.8346, 0.6355, 0.8348, 0.6171, 0.8225, 0.6099, 0.8238, 0.6081, 0.819, 0.6162, 0.8167, 0.6162, 0.8167, 0.6081, 0.819, 0.6053, 0.8132, 0.6145, 0.809, 0.8637, 0.662, 0.861, 0.6708, 0.855, 0.6691, 0.8564, 0.6611, 0.6259, 0.8219, 0.6171, 0.8225, 0.6162, 0.8167, 0.6253, 0.8155, 0.6253, 0.8155, 0.6162, 0.8167, 0.6145, 0.809, 0.6242, 0.8073, 0.8646, 0.6531, 0.8637, 0.662, 0.8564, 0.6611, 0.857, 0.6525, 0.6354, 0.8215, 0.6259, 0.8219, 0.6253, 0.8155, 0.635, 0.8147, 0.635, 0.8147, 0.6253, 0.8155, 0.6242, 0.8073, 0.6343, 0.8069, 0.8646, 0.644, 0.8646, 0.6531, 0.857, 0.6525, 0.8575, 0.6436, 0.6039, 0.8258, 0.5985, 0.8262, 0.5979, 0.8252, 0.6038, 0.8251, 0.5985, 0.8262, 0.5903, 0.8258, 0.5893, 0.8247, 0.5979, 0.8252, 0.8492, 0.6897, 0.8488, 0.6806, 0.8506, 0.6813, 0.8508, 0.6898, 0.6376, 0.8237, 0.6386, 0.833, 0.637, 0.8321, 0.6375, 0.8259, 0.6386, 0.833, 0.6386, 0.8405, 0.6355, 0.8388, 0.637, 0.8321, 0.8452, 0.8312, 0.8452, 0.8388, 0.8436, 0.8398, 0.8422, 0.833, 0.6099, 0.8238, 0.6038, 0.8251, 0.5979, 0.8252, 0.6081, 0.819, 0.6081, 0.819, 0.5979, 0.8252, 0.5893, 0.8247, 0.6053, 0.8132, 0.861, 0.6708, 0.8508, 0.6898, 0.8506, 0.6813, 0.855, 0.6691, 0.8482, 0.6671, 0.8486, 0.675, 0.8488, 0.6806, 0.8417, 0.6696, 0.8417, 0.6696, 0.8488, 0.6806, 0.8492, 0.6897, 0.8356, 0.6723, 0.6058, 0.8386, 0.5903, 0.8258, 0.5985, 0.8262, 0.6087, 0.8326, 0.8496, 0.7119, 0.848, 0.7124, 0.8485, 0.7045, 0.8496, 0.7043, 0.6585, 0.8483, 0.6604, 0.8556, 0.6537, 0.8551, 0.6483, 0.8548, 0.6604, 0.8556, 0.6598, 0.8572, 0.6536, 0.8559, 0.6537, 0.8551, 0.8549, 0.7105, 0.8496, 0.7119, 0.8496, 0.7043, 0.8504, 0.6983, 0.8422, 0.8406, 0.8405, 0.8397, 0.8408, 0.8336, 0.8413, 0.8312, 0.8486, 0.6989, 0.8504, 0.6983, 0.8496, 0.7043, 0.8485, 0.7045, 0.8573, 0.7361, 0.8509, 0.7363, 0.8508, 0.7274, 0.8569, 0.7271, 0.8569, 0.7271, 0.8508, 0.7274, 0.8505, 0.719, 0.8563, 0.7184, 0.8563, 0.7184, 0.8505, 0.719, 0.8496, 0.7119, 0.8549, 0.7105, 0.6854, 0.8567, 0.6853, 0.8595, 0.6757, 0.859, 0.6759, 0.8564, 0.6759, 0.8564, 0.6757, 0.859, 0.6669, 0.8584, 0.6671, 0.856, 0.6671, 0.856, 0.6669, 0.8584, 0.6598, 0.8572, 0.6604, 0.8556, 0.6854, 0.8461, 0.6854, 0.8567, 0.6759, 0.8564, 0.6757, 0.8463, 0.6757, 0.8463, 0.6759, 0.8564, 0.6671, 0.856, 0.6666, 0.8469, 0.6666, 0.8469, 0.6671, 0.856, 0.6604, 0.8556, 0.6585, 0.8483, 0.8509, 0.7363, 0.8486, 0.7363, 0.8486, 0.7274, 0.8508, 0.7274, 0.8508, 0.7274, 0.8486, 0.7274, 0.8486, 0.7191, 0.8505, 0.719, 0.8505, 0.719, 0.8486, 0.7191, 0.848, 0.7124, 0.8496, 0.7119, 0.8486, 0.7191, 0.8395, 0.7182, 0.8416, 0.71, 0.848, 0.7124, 0.8395, 0.7182, 0.832, 0.7164, 0.8354, 0.7073, 0.8416, 0.71, 0.6648, 0.8393, 0.6666, 0.8469, 0.6585, 0.8483, 0.6556, 0.8423, 0.8486, 0.7274, 0.8389, 0.7271, 0.8395, 0.7182, 0.8486, 0.7191, 0.8389, 0.7271, 0.8308, 0.7265, 0.832, 0.7164, 0.8395, 0.7182, 0.6753, 0.838, 0.6757, 0.8463, 0.6666, 0.8469, 0.6648, 0.8393, 0.8486, 0.7363, 0.8386, 0.7363, 0.8389, 0.7271, 0.8486, 0.7274, 0.8386, 0.7363, 0.8304, 0.7363, 0.8308, 0.7265, 0.8389, 0.7271, 0.6854, 0.8375, 0.6854, 0.8461, 0.6757, 0.8463, 0.6753, 0.838, 0.6669, 0.8584, 0.666, 0.8643, 0.6579, 0.8619, 0.6598, 0.8572, 0.666, 0.8643, 0.6643, 0.8719, 0.6552, 0.8678, 0.6579, 0.8619, 0.8636, 0.7175, 0.8563, 0.7184, 0.8549, 0.7105, 0.8609, 0.7087, 0.6757, 0.859, 0.6752, 0.8655, 0.666, 0.8643, 0.6669, 0.8584, 0.6752, 0.8655, 0.674, 0.8737, 0.6643, 0.8719, 0.666, 0.8643, 0.8645, 0.7265, 0.8569, 0.7271, 0.8563, 0.7184, 0.8636, 0.7175, 0.6853, 0.8595, 0.6848, 0.8663, 0.6752, 0.8655, 0.6757, 0.859, 0.6848, 0.8663, 0.6841, 0.8741, 0.674, 0.8737, 0.6752, 0.8655, 0.8645, 0.7357, 0.8573, 0.7361, 0.8569, 0.7271, 0.8645, 0.7265, 0.6537, 0.8551, 0.6536, 0.8559, 0.6477, 0.8558, 0.6483, 0.8548, 0.6483, 0.8548, 0.6477, 0.8558, 0.6391, 0.8563, 0.6401, 0.8551, 0.849, 0.6898, 0.8505, 0.6898, 0.8504, 0.6983, 0.8486, 0.6989, 0.6376, 0.8237, 0.6375, 0.8215, 0.637, 0.8153, 0.6386, 0.8144, 0.6386, 0.8144, 0.637, 0.8153, 0.6355, 0.8086, 0.6386, 0.8069, 0.8422, 0.8483, 0.8392, 0.8465, 0.8405, 0.8397, 0.8422, 0.8406, 0.6598, 0.8572, 0.6579, 0.8619, 0.6477, 0.8558, 0.6536, 0.8559, 0.6579, 0.8619, 0.6552, 0.8678, 0.6391, 0.8563, 0.6477, 0.8558, 0.8609, 0.7087, 0.8549, 0.7105, 0.8504, 0.6983, 0.8505, 0.6898, 0.848, 0.7124, 0.8416, 0.71, 0.8486, 0.6989, 0.8485, 0.7045, 0.8416, 0.71, 0.8354, 0.7073, 0.849, 0.6898, 0.8486, 0.6989, 0.6556, 0.8423, 0.6585, 0.8483, 0.6483, 0.8548, 0.6401, 0.8551])
me_001_1.materials.append(mat_material)
me_001_1.use_remesh_fix_poles = True
me_001_1.use_remesh_preserve_attributes = False
me_001_1.use_mirror_x = True
me_001_1.update()
me_004 = bpy.data.meshes.new('圓柱體.004')
me_004.from_pydata([(-0.003534, 7.612, -17.54), (-4.887, -3.622, 44.17), (5.27, 5.463, -17.15), (-1.776, -4.91, 44.17), (7.454, 0.276, -16.2), (-0.4879, -8.021, 44.17), (5.27, -4.911, -15.25), (-1.776, -11.13, 44.17), (-0.003535, -7.06, -14.86), (-4.887, -12.42, 44.17), (-5.277, -4.911, -15.25), (-7.997, -11.13, 44.17), (-7.461, 0.276, -16.2), (-9.286, -8.021, 44.17), (-5.277, 5.463, -17.15), (-7.997, -4.91, 44.17), (9.424e-07, 12.86, -7.168), (-7.495e-07, 17.4, 2.012), (-3.75e-07, 20.15, 12.84), (0.0, 19.57, 21.93), (-3.008e-07, 15.15, 34.24), (10.71, 10.71, 34.24), (13.84, 13.84, 21.93), (14.25, 14.25, 12.84), (12.3, 12.3, 2.012), (9.095, 9.095, -7.168), (15.15, -6.621e-07, 34.24), (19.57, -4.14e-06, 21.93), (20.15, -8.807e-07, 12.84), (17.4, -2.73e-06, 2.012), (12.86, 1.808e-05, -7.168), (10.71, -10.71, 34.24), (13.84, -13.84, 21.93), (14.25, -14.25, 12.84), (12.3, -12.3, 2.012), (9.095, -9.095, -7.168), (-1.625e-06, -15.15, 34.24), (-1.711e-06, -19.57, 21.93), (-2.136e-06, -20.15, 12.84), (-2.271e-06, -17.4, 2.012), (-1.821e-07, -12.86, -7.168), (-10.71, -10.71, 34.24), (-13.84, -13.84, 21.93), (-14.25, -14.25, 12.84), (-12.3, -12.3, 2.012), (-9.095, -9.095, -7.168), (-15.15, 1.806e-07, 34.24), (-19.57, -3.052e-06, 21.93), (-20.15, 2.403e-07, 12.84), (-17.4, -1.762e-06, 2.012), (-12.86, 1.88e-05, -7.168), (-10.71, 10.71, 34.24), (-13.84, 13.84, 21.93), (-14.25, 14.25, 12.84), (-12.3, 12.3, 2.012), (-9.095, 9.095, -7.168), (-0.003535, 7.409, -21.42), (4.184, 5.739, -21.89), (5.919, 1.708, -23.03), (4.184, -2.324, -24.16), (-0.003535, -3.994, -24.63), (-4.191, -2.324, -24.16), (-5.926, 1.708, -23.03), (-4.191, 5.739, -21.89), (-0.004816, 8.133, -27.07), (3.523, 6.674, -27.16), (4.984, 3.154, -27.38), (3.523, -0.3672, -27.59), (-0.004816, -1.826, -27.68), (-3.532, -0.3672, -27.59), (-4.993, 3.154, -27.38), (-3.532, 6.674, -27.16), (-0.004816, 7.621, -37.77), (2.621, 6.535, -37.84), (3.709, 3.914, -38.0), (2.621, 1.293, -38.16), (-0.004817, 0.2079, -38.23), (-2.631, 1.293, -38.16), (-3.718, 3.914, -38.0), (-2.631, 6.535, -37.84), (-0.004815, 3.914, -38.0), (1.58, 5.381, -41.35), (-0.004817, 1.505, -40.75), (2.682, 0.2667, -40.66), (2.887, 3.338, -40.28), (-2.856, 0.2667, -40.66), (-3.447, 2.662, -41.12), (-0.0146, 4.126, -40.37), (-0.0332, 0.2432, -42.84), (2.694, -1.259, -42.72), (3.017, 2.881, -42.25), (-2.814, -1.549, -42.72), (-3.093, 2.384, -43.14), (-0.005113, 3.908, -42.36), (-1.59, 5.526, -41.7)], [], [(20, 1, 3, 21), (21, 3, 5, 26), (26, 5, 7, 31), (31, 7, 9, 36), (36, 9, 11, 41), (41, 11, 13, 46), (3, 1, 15, 13, 11, 9, 7, 5), (46, 13, 15, 51), (51, 15, 1, 20), (6, 8, 60, 59), (14, 55, 16, 0), (55, 54, 17, 16), (54, 53, 18, 17), (53, 52, 19, 18), (52, 51, 20, 19), (12, 50, 55, 14), (50, 49, 54, 55), (49, 48, 53, 54), (48, 47, 52, 53), (47, 46, 51, 52), (10, 45, 50, 12), (45, 44, 49, 50), (44, 43, 48, 49), (43, 42, 47, 48), (42, 41, 46, 47), (8, 40, 45, 10), (40, 39, 44, 45), (39, 38, 43, 44), (38, 37, 42, 43), (37, 36, 41, 42), (6, 35, 40, 8), (35, 34, 39, 40), (34, 33, 38, 39), (33, 32, 37, 38), (32, 31, 36, 37), (4, 30, 35, 6), (30, 29, 34, 35), (29, 28, 33, 34), (28, 27, 32, 33), (27, 26, 31, 32), (2, 25, 30, 4), (25, 24, 29, 30), (24, 23, 28, 29), (23, 22, 27, 28), (22, 21, 26, 27), (0, 16, 25, 2), (16, 17, 24, 25), (17, 18, 23, 24), (18, 19, 22, 23), (19, 20, 21, 22), (62, 63, 71, 70), (12, 14, 63, 62), (2, 4, 58, 57), (8, 10, 61, 60), (14, 0, 56, 63), (0, 2, 57, 56), (4, 6, 59, 58), (10, 12, 62, 61), (69, 70, 78, 77), (60, 61, 69, 68), (58, 59, 67, 66), (56, 57, 65, 64), (63, 56, 64, 71), (61, 62, 70, 69), (59, 60, 68, 67), (57, 58, 66, 65), (84, 83, 89, 90), (67, 68, 76, 75), (65, 66, 74, 73), (70, 71, 79, 78), (68, 69, 77, 76), (66, 67, 75, 74), (64, 65, 73, 72), (71, 64, 72, 79), (80, 72, 81), (80, 78, 94), (78, 80, 87, 86), (74, 80, 81), (79, 72, 94), (86, 87, 93, 92), (74, 75, 83, 84), (73, 74, 81), (77, 78, 86, 85), (75, 76, 82, 83), (80, 74, 84, 87), (76, 77, 85, 82), (92, 93, 88, 91), (88, 93, 90, 89), (85, 86, 92, 91), (87, 84, 90, 93), (83, 82, 88, 89), (82, 85, 91, 88), (72, 73, 81), (72, 80, 94), (78, 79, 94)])
me_004.polygons.foreach_set('use_smooth', [True] * 95)
_uv = me_004.uv_layers.new(name='UVMap')
_uv.uv.foreach_set('vector', [0.9124, 0.02568, 0.9516, 0.1055, 0.9401, 0.113, 0.888, 0.06174, 0.888, 0.06174, 0.9401, 0.113, 0.9345, 0.1239, 0.8814, 0.08954, 0.8814, 0.08954, 0.9345, 0.1239, 0.9336, 0.1371, 0.8836, 0.1153, 0.8836, 0.1153, 0.9336, 0.1371, 0.9356, 0.1514, 0.8918, 0.1438, 0.8918, 0.1438, 0.9356, 0.1514, 0.9364, 0.1657, 0.8976, 0.1781, 0.8976, 0.1781, 0.9364, 0.1657, 0.9385, 0.1799, 0.8988, 0.213, 0.856, 0.7544, 0.8485, 0.7619, 0.8379, 0.7619, 0.8304, 0.7544, 0.8304, 0.7438, 0.8379, 0.7363, 0.8485, 0.7363, 0.856, 0.7438, 0.8988, 0.213, 0.9385, 0.1799, 0.9427, 0.1928, 0.9049, 0.2464, 0.9049, 0.2464, 0.9427, 0.1928, 0.9516, 0.2023, 0.9249, 0.2813, 0.7542, 0.1342, 0.7574, 0.1559, 0.7176, 0.1572, 0.7166, 0.1387, 0.735, 0.2215, 0.7766, 0.2423, 0.7575, 0.277, 0.7208, 0.2425, 0.7766, 0.2423, 0.809, 0.2532, 0.7954, 0.3011, 0.7575, 0.277, 0.809, 0.2532, 0.8425, 0.2572, 0.8422, 0.3116, 0.7954, 0.3011, 0.8425, 0.2572, 0.8686, 0.2555, 0.8792, 0.3065, 0.8422, 0.3116, 0.8686, 0.2555, 0.9049, 0.2464, 0.9249, 0.2813, 0.8792, 0.3065, 0.7476, 0.2, 0.7859, 0.2107, 0.7766, 0.2423, 0.735, 0.2215, 0.7859, 0.2107, 0.8151, 0.2157, 0.809, 0.2532, 0.7766, 0.2423, 0.8151, 0.2157, 0.8428, 0.2174, 0.8425, 0.2572, 0.809, 0.2532, 0.8428, 0.2174, 0.8647, 0.2168, 0.8686, 0.2555, 0.8425, 0.2572, 0.8647, 0.2168, 0.8988, 0.213, 0.9049, 0.2464, 0.8686, 0.2555, 0.7558, 0.1781, 0.79, 0.1819, 0.7859, 0.2107, 0.7476, 0.2, 0.79, 0.1819, 0.8173, 0.183, 0.8151, 0.2157, 0.7859, 0.2107, 0.8173, 0.183, 0.8423, 0.1831, 0.8428, 0.2174, 0.8151, 0.2157, 0.8423, 0.1831, 0.8625, 0.1823, 0.8647, 0.2168, 0.8428, 0.2174, 0.8625, 0.1823, 0.8976, 0.1781, 0.8988, 0.213, 0.8647, 0.2168, 0.7574, 0.1559, 0.7908, 0.1544, 0.79, 0.1819, 0.7558, 0.1781, 0.7908, 0.1544, 0.8164, 0.1527, 0.8173, 0.183, 0.79, 0.1819, 0.8164, 0.1527, 0.8402, 0.1512, 0.8423, 0.1831, 0.8173, 0.183, 0.8402, 0.1512, 0.8592, 0.1497, 0.8625, 0.1823, 0.8423, 0.1831, 0.8592, 0.1497, 0.8918, 0.1438, 0.8976, 0.1781, 0.8625, 0.1823, 0.7542, 0.1342, 0.7876, 0.1274, 0.7908, 0.1544, 0.7574, 0.1559, 0.7876, 0.1274, 0.8131, 0.1231, 0.8164, 0.1527, 0.7908, 0.1544, 0.8131, 0.1231, 0.8366, 0.1204, 0.8402, 0.1512, 0.8164, 0.1527, 0.8366, 0.1204, 0.8551, 0.1187, 0.8592, 0.1497, 0.8402, 0.1512, 0.8551, 0.1187, 0.8836, 0.1153, 0.8918, 0.1438, 0.8592, 0.1497, 0.7446, 0.1133, 0.7807, 0.1, 0.7876, 0.1274, 0.7542, 0.1342, 0.7807, 0.1, 0.8075, 0.09249, 0.8131, 0.1231, 0.7876, 0.1274, 0.8075, 0.09249, 0.8329, 0.0887, 0.8366, 0.1204, 0.8131, 0.1231, 0.8329, 0.0887, 0.8527, 0.08784, 0.8551, 0.1187, 0.8366, 0.1204, 0.8527, 0.08784, 0.8814, 0.08954, 0.8836, 0.1153, 0.8551, 0.1187, 0.7312, 0.09334, 0.7693, 0.07085, 0.7807, 0.1, 0.7446, 0.1133, 0.7693, 0.07085, 0.7987, 0.05811, 0.8075, 0.09249, 0.7807, 0.1, 0.7987, 0.05811, 0.8291, 0.05183, 0.8329, 0.0887, 0.8075, 0.09249, 0.8291, 0.05183, 0.8538, 0.05203, 0.8527, 0.08784, 0.8329, 0.0887, 0.8538, 0.05203, 0.888, 0.06174, 0.8814, 0.08954, 0.8527, 0.08784, 0.717, 0.07375, 0.7503, 0.04061, 0.7693, 0.07085, 0.7312, 0.09334, 0.7503, 0.04061, 0.7817, 0.01594, 0.7987, 0.05811, 0.7693, 0.07085, 0.7817, 0.01594, 0.8234, 0.0, 0.8291, 0.05183, 0.7987, 0.05811, 0.8234, 0.0, 0.861, 0.0005015, 0.8538, 0.05203, 0.8291, 0.05183, 0.861, 0.0005015, 0.9124, 0.02568, 0.888, 0.06174, 0.8538, 0.05203, 0.7167, 0.1953, 0.7134, 0.2154, 0.69, 0.2099, 0.6957, 0.1937, 0.7476, 0.2, 0.735, 0.2215, 0.7134, 0.2154, 0.7167, 0.1953, 0.7312, 0.09334, 0.7446, 0.1133, 0.7147, 0.1196, 0.7106, 0.1001, 0.7574, 0.1559, 0.7558, 0.1781, 0.7176, 0.1759, 0.7176, 0.1572, 0.735, 0.2215, 0.7208, 0.2425, 0.7063, 0.2344, 0.7134, 0.2154, 0.717, 0.07375, 0.7312, 0.09334, 0.7106, 0.1001, 0.7031, 0.08195, 0.7446, 0.1133, 0.7542, 0.1342, 0.7166, 0.1387, 0.7147, 0.1196, 0.7558, 0.1781, 0.7476, 0.2, 0.7167, 0.1953, 0.7176, 0.1759, 0.6996, 0.1762, 0.6957, 0.1937, 0.6485, 0.1831, 0.6507, 0.1708, 0.7176, 0.1572, 0.7176, 0.1759, 0.6996, 0.1762, 0.7003, 0.1577, 0.7147, 0.1196, 0.7166, 0.1387, 0.6987, 0.1393, 0.6941, 0.1222, 0.7031, 0.08195, 0.7106, 0.1001, 0.6879, 0.1064, 0.6811, 0.09145, 0.7134, 0.2154, 0.7063, 0.2344, 0.6835, 0.2253, 0.69, 0.2099, 0.7176, 0.1759, 0.7167, 0.1953, 0.6957, 0.1937, 0.6996, 0.1762, 0.7166, 0.1387, 0.7176, 0.1572, 0.7003, 0.1577, 0.6987, 0.1393, 0.7106, 0.1001, 0.7147, 0.1196, 0.6941, 0.1222, 0.6879, 0.1064, 0.526, 0.8309, 0.5281, 0.8229, 0.531, 0.8249, 0.53, 0.8275, 0.6987, 0.1393, 0.7003, 0.1577, 0.6514, 0.1586, 0.6503, 0.1465, 0.6879, 0.1064, 0.6941, 0.1222, 0.6477, 0.1344, 0.6439, 0.1225, 0.6957, 0.1937, 0.69, 0.2099, 0.645, 0.1952, 0.6485, 0.1831, 0.7003, 0.1577, 0.6996, 0.1762, 0.6507, 0.1708, 0.6514, 0.1586, 0.6941, 0.1222, 0.6987, 0.1393, 0.6503, 0.1465, 0.6477, 0.1344, 0.6811, 0.09145, 0.6879, 0.1064, 0.6439, 0.1225, 0.6391, 0.1111, 0.69, 0.2099, 0.6835, 0.2253, 0.6406, 0.2068, 0.645, 0.1952, 0.5345, 0.8411, 0.5351, 0.8602, 0.527, 0.8469, 0.5345, 0.8411, 0.5531, 0.8359, 0.5424, 0.8467, 0.5531, 0.8359, 0.5345, 0.8411, 0.5337, 0.8325, 0.5389, 0.8276, 0.5165, 0.8374, 0.5345, 0.8411, 0.527, 0.8469, 0.5531, 0.855, 0.5351, 0.8602, 0.5424, 0.8467, 0.5389, 0.8276, 0.5337, 0.8325, 0.5334, 0.8289, 0.536, 0.8265, 0.5165, 0.8374, 0.5165, 0.8197, 0.5281, 0.8229, 0.526, 0.8309, 0.5172, 0.8556, 0.5165, 0.8374, 0.527, 0.8469, 0.5505, 0.8142, 0.5531, 0.8359, 0.5389, 0.8276, 0.538, 0.8232, 0.5165, 0.8197, 0.5304, 0.8069, 0.5334, 0.8207, 0.5281, 0.8229, 0.5345, 0.8411, 0.5165, 0.8374, 0.526, 0.8309, 0.5337, 0.8325, 0.5304, 0.8069, 0.5505, 0.8142, 0.538, 0.8232, 0.5334, 0.8207, 0.536, 0.8265, 0.5334, 0.8289, 0.5333, 0.8246, 0.5356, 0.8249, 0.5333, 0.8246, 0.5334, 0.8289, 0.53, 0.8275, 0.531, 0.8249, 0.538, 0.8232, 0.5389, 0.8276, 0.536, 0.8265, 0.5356, 0.8249, 0.5337, 0.8325, 0.526, 0.8309, 0.53, 0.8275, 0.5334, 0.8289, 0.5281, 0.8229, 0.5334, 0.8207, 0.5333, 0.8246, 0.531, 0.8249, 0.5334, 0.8207, 0.538, 0.8232, 0.5356, 0.8249, 0.5333, 0.8246, 0.5351, 0.8602, 0.5172, 0.8556, 0.527, 0.8469, 0.5351, 0.8602, 0.5345, 0.8411, 0.5424, 0.8467, 0.5531, 0.8359, 0.5531, 0.855, 0.5424, 0.8467])
me_004.materials.append(mat_material)
me_004.use_remesh_fix_poles = True
me_004.use_remesh_preserve_attributes = False
me_004.update()
me_005 = bpy.data.meshes.new('圓柱體.005')
me_005.from_pydata([(-0.003455, 7.442, -17.15), (4.012, -5.57, 43.18), (5.152, 5.341, -16.77), (7.053, -6.83, 43.18), (7.287, 0.2699, -15.84), (8.313, -9.871, 43.18), (5.152, -4.801, -14.91), (7.053, -12.91, 43.18), (-0.003456, -6.902, -14.53), (4.012, -14.17, 43.18), (-5.159, -4.801, -14.91), (0.9712, -12.91, 43.18), (-7.294, 0.2699, -15.84), (-0.2884, -9.871, 43.18), (-5.159, 5.341, -16.77), (0.9712, -6.83, 43.18), (9.213e-07, 12.57, -7.008), (-7.327e-07, 17.01, 1.967), (-3.666e-07, 19.7, 12.55), (0.0, 19.13, 21.43), (-2.941e-07, 14.81, 33.48), (10.47, 10.47, 33.48), (13.53, 13.53, 21.43), (13.93, 13.93, 12.55), (12.03, 12.03, 1.967), (8.891, 8.891, -7.008), (14.81, -6.473e-07, 33.48), (19.13, -4.048e-06, 21.43), (19.7, -8.61e-07, 12.55), (17.01, -2.669e-06, 1.967), (12.57, 1.768e-05, -7.008), (10.47, -10.47, 33.48), (13.53, -13.53, 21.43), (13.93, -13.93, 12.55), (12.03, -12.03, 1.967), (8.891, -8.891, -7.008), (-1.589e-06, -14.81, 33.48), (-1.673e-06, -19.13, 21.43), (-2.089e-06, -19.7, 12.55), (-2.22e-06, -17.01, 1.967), (-1.78e-07, -12.57, -7.008), (-10.47, -10.47, 33.48), (-13.53, -13.53, 21.43), (-13.93, -13.93, 12.55), (-12.03, -12.03, 1.967), (-8.891, -8.891, -7.008), (-14.81, 1.766e-07, 33.48), (-19.13, -2.983e-06, 21.43), (-19.7, 2.349e-07, 12.55), (-17.01, -1.722e-06, 1.967), (-12.57, 1.838e-05, -7.008), (-10.47, 10.47, 33.48), (-13.53, 13.53, 21.43), (-13.93, 13.93, 12.55), (-12.03, 12.03, 1.967), (-8.891, 8.891, -7.008), (-0.003456, 7.243, -20.94), (4.091, 5.611, -21.4), (5.786, 1.669, -22.51), (4.091, -2.272, -23.62), (-0.003456, -3.905, -24.08), (-4.097, -2.272, -23.62), (-5.793, 1.669, -22.51), (-4.097, 5.611, -21.4), (-0.004708, 7.95, -26.47), (3.444, 6.525, -26.55), (4.872, 3.083, -26.77), (3.444, -0.359, -26.98), (-0.004708, -1.785, -27.06), (-3.453, -0.359, -26.98), (-4.881, 3.083, -26.77), (-3.453, 6.525, -26.55), (-0.004708, 7.45, -36.93), (2.562, 6.389, -36.99), (3.625, 3.827, -37.15), (2.562, 1.264, -37.31), (-0.004709, 0.2032, -37.37), (-2.572, 1.264, -37.31), (-3.635, 3.827, -37.15), (-2.572, 6.389, -36.99), (-0.004707, 3.827, -37.15), (1.545, 5.261, -40.42), (-0.004709, 1.471, -39.84), (2.622, 0.2607, -39.75), (2.822, 3.263, -39.38), (-2.793, 0.2607, -39.75), (-3.37, 2.602, -40.2), (-0.01427, 4.034, -39.47), (-0.03246, 0.2378, -41.88), (2.634, -1.231, -41.77), (2.949, 2.817, -41.3), (-2.751, -1.514, -41.77), (-3.024, 2.331, -42.17), (-0.004999, 3.82, -41.41), (-1.554, 5.402, -40.76)], [], [(20, 1, 3, 21), (21, 3, 5, 26), (26, 5, 7, 31), (31, 7, 9, 36), (36, 9, 11, 41), (41, 11, 13, 46), (3, 1, 15, 13, 11, 9, 7, 5), (46, 13, 15, 51), (51, 15, 1, 20), (6, 8, 60, 59), (14, 55, 16, 0), (55, 54, 17, 16), (54, 53, 18, 17), (53, 52, 19, 18), (52, 51, 20, 19), (12, 50, 55, 14), (50, 49, 54, 55), (49, 48, 53, 54), (48, 47, 52, 53), (47, 46, 51, 52), (10, 45, 50, 12), (45, 44, 49, 50), (44, 43, 48, 49), (43, 42, 47, 48), (42, 41, 46, 47), (8, 40, 45, 10), (40, 39, 44, 45), (39, 38, 43, 44), (38, 37, 42, 43), (37, 36, 41, 42), (6, 35, 40, 8), (35, 34, 39, 40), (34, 33, 38, 39), (33, 32, 37, 38), (32, 31, 36, 37), (4, 30, 35, 6), (30, 29, 34, 35), (29, 28, 33, 34), (28, 27, 32, 33), (27, 26, 31, 32), (2, 25, 30, 4), (25, 24, 29, 30), (24, 23, 28, 29), (23, 22, 27, 28), (22, 21, 26, 27), (0, 16, 25, 2), (16, 17, 24, 25), (17, 18, 23, 24), (18, 19, 22, 23), (19, 20, 21, 22), (62, 63, 71, 70), (12, 14, 63, 62), (2, 4, 58, 57), (8, 10, 61, 60), (14, 0, 56, 63), (0, 2, 57, 56), (4, 6, 59, 58), (10, 12, 62, 61), (69, 70, 78, 77), (60, 61, 69, 68), (58, 59, 67, 66), (56, 57, 65, 64), (63, 56, 64, 71), (61, 62, 70, 69), (59, 60, 68, 67), (57, 58, 66, 65), (84, 83, 89, 90), (67, 68, 76, 75), (65, 66, 74, 73), (70, 71, 79, 78), (68, 69, 77, 76), (66, 67, 75, 74), (64, 65, 73, 72), (71, 64, 72, 79), (80, 72, 81), (80, 78, 94), (78, 80, 87, 86), (74, 80, 81), (79, 72, 94), (86, 87, 93, 92), (74, 75, 83, 84), (73, 74, 81), (77, 78, 86, 85), (75, 76, 82, 83), (80, 74, 84, 87), (76, 77, 85, 82), (92, 93, 88, 91), (88, 93, 90, 89), (85, 86, 92, 91), (87, 84, 90, 93), (83, 82, 88, 89), (82, 85, 91, 88), (72, 73, 81), (72, 80, 94), (78, 79, 94)])
me_005.polygons.foreach_set('use_smooth', [True] * 95)
_uv = me_005.uv_layers.new(name='UVMap')
_uv.uv.foreach_set('vector', [0.8532, 0.6432, 0.7609, 0.6219, 0.7577, 0.6093, 0.8292, 0.6048, 0.8292, 0.6048, 0.7577, 0.6093, 0.7486, 0.5994, 0.8029, 0.5834, 0.8029, 0.5834, 0.7486, 0.5994, 0.737, 0.5911, 0.7726, 0.5666, 0.7726, 0.5666, 0.737, 0.5911, 0.7274, 0.5814, 0.7442, 0.5434, 0.7442, 0.5434, 0.7274, 0.5814, 0.7173, 0.5718, 0.7229, 0.5194, 0.7229, 0.5194, 0.7173, 0.5718, 0.7065, 0.565, 0.7018, 0.5027, 0.8378, 0.7871, 0.8304, 0.7797, 0.8304, 0.7693, 0.8378, 0.7619, 0.8483, 0.7619, 0.8557, 0.7693, 0.8557, 0.7797, 0.8483, 0.7871, 0.7018, 0.5027, 0.7065, 0.565, 0.6948, 0.5637, 0.6756, 0.4939, 0.6756, 0.4939, 0.6948, 0.5637, 0.6842, 0.5684, 0.6392, 0.4963, 0.8432, 0.4429, 0.8238, 0.433, 0.8456, 0.4004, 0.861, 0.4101, 0.785, 0.3778, 0.7452, 0.3986, 0.7287, 0.3641, 0.7764, 0.3548, 0.7452, 0.3986, 0.7187, 0.4177, 0.6883, 0.3806, 0.7287, 0.3641, 0.7187, 0.4177, 0.6976, 0.4416, 0.6542, 0.4127, 0.6883, 0.3806, 0.6976, 0.4416, 0.6856, 0.4624, 0.6391, 0.4458, 0.6542, 0.4127, 0.6856, 0.4624, 0.6756, 0.4939, 0.6392, 0.4963, 0.6391, 0.4458, 0.7947, 0.3999, 0.7646, 0.4237, 0.7452, 0.3986, 0.785, 0.3778, 0.7646, 0.4237, 0.7442, 0.4432, 0.7187, 0.4177, 0.7452, 0.3986, 0.7442, 0.4432, 0.7276, 0.463, 0.6976, 0.4416, 0.7187, 0.4177, 0.7276, 0.463, 0.7162, 0.4789, 0.6856, 0.4624, 0.6976, 0.4416, 0.7162, 0.4789, 0.7018, 0.5027, 0.6756, 0.4939, 0.6856, 0.4624, 0.8073, 0.4189, 0.7845, 0.4435, 0.7646, 0.4237, 0.7947, 0.3999, 0.7845, 0.4435, 0.7676, 0.4638, 0.7442, 0.4432, 0.7646, 0.4237, 0.7676, 0.4638, 0.7527, 0.4823, 0.7276, 0.463, 0.7442, 0.4432, 0.7527, 0.4823, 0.7412, 0.4969, 0.7162, 0.4789, 0.7276, 0.463, 0.7412, 0.4969, 0.7229, 0.5194, 0.7018, 0.5027, 0.7162, 0.4789, 0.8238, 0.433, 0.8054, 0.4603, 0.7845, 0.4435, 0.8073, 0.4189, 0.8054, 0.4603, 0.7912, 0.4816, 0.7676, 0.4638, 0.7845, 0.4435, 0.7912, 0.4816, 0.7773, 0.501, 0.7527, 0.4823, 0.7676, 0.4638, 0.7773, 0.501, 0.7655, 0.5164, 0.7412, 0.4969, 0.7527, 0.4823, 0.7655, 0.5164, 0.7442, 0.5434, 0.7229, 0.5194, 0.7412, 0.4969, 0.8432, 0.4429, 0.829, 0.4739, 0.8054, 0.4603, 0.8238, 0.433, 0.829, 0.4739, 0.817, 0.4974, 0.7912, 0.4816, 0.8054, 0.4603, 0.817, 0.4974, 0.8041, 0.5188, 0.7773, 0.501, 0.7912, 0.4816, 0.8041, 0.5188, 0.7927, 0.5357, 0.7655, 0.5164, 0.7773, 0.501, 0.7927, 0.5357, 0.7726, 0.5666, 0.7442, 0.5434, 0.7655, 0.5164, 0.8655, 0.4471, 0.8557, 0.4843, 0.829, 0.4739, 0.8432, 0.4429, 0.8557, 0.4843, 0.8463, 0.5113, 0.817, 0.4974, 0.829, 0.4739, 0.8463, 0.5113, 0.8343, 0.5358, 0.8041, 0.5188, 0.817, 0.4974, 0.8343, 0.5358, 0.8229, 0.5545, 0.7927, 0.5357, 0.8041, 0.5188, 0.8229, 0.5545, 0.8029, 0.5834, 0.7726, 0.5666, 0.7927, 0.5357, 0.8894, 0.4474, 0.8867, 0.4913, 0.8557, 0.4843, 0.8655, 0.4471, 0.8867, 0.4913, 0.8811, 0.5233, 0.8463, 0.5113, 0.8557, 0.4843, 0.8811, 0.5233, 0.8698, 0.5535, 0.8343, 0.5358, 0.8463, 0.5113, 0.8698, 0.5535, 0.8562, 0.5761, 0.8229, 0.5545, 0.8343, 0.5358, 0.8562, 0.5761, 0.8292, 0.6048, 0.8029, 0.5834, 0.8229, 0.5545, 0.9132, 0.4466, 0.9223, 0.4918, 0.8867, 0.4913, 0.8894, 0.4474, 0.9223, 0.4918, 0.9263, 0.5313, 0.8811, 0.5233, 0.8867, 0.4913, 0.9263, 0.5313, 0.9184, 0.5754, 0.8698, 0.5535, 0.8811, 0.5233, 0.9184, 0.5754, 0.8993, 0.6081, 0.8562, 0.5761, 0.8698, 0.5535, 0.8993, 0.6081, 0.8532, 0.6432, 0.8292, 0.6048, 0.8562, 0.5761, 0.816, 0.3782, 0.8019, 0.3642, 0.8195, 0.3488, 0.8291, 0.3625, 0.7947, 0.3999, 0.785, 0.3778, 0.8019, 0.3642, 0.816, 0.3782, 0.8894, 0.4474, 0.8655, 0.4471, 0.8773, 0.4194, 0.8953, 0.427, 0.8238, 0.433, 0.8073, 0.4189, 0.8308, 0.3899, 0.8456, 0.4004, 0.785, 0.3778, 0.7764, 0.3548, 0.791, 0.3479, 0.8019, 0.3642, 0.9132, 0.4466, 0.8894, 0.4474, 0.8953, 0.427, 0.9141, 0.431, 0.8655, 0.4471, 0.8432, 0.4429, 0.861, 0.4101, 0.8773, 0.4194, 0.8073, 0.4189, 0.7947, 0.3999, 0.816, 0.3782, 0.8308, 0.3899, 0.8408, 0.3755, 0.8291, 0.3625, 0.864, 0.3311, 0.8724, 0.3397, 0.8456, 0.4004, 0.8308, 0.3899, 0.8408, 0.3755, 0.855, 0.3865, 0.8773, 0.4194, 0.861, 0.4101, 0.8705, 0.3955, 0.8868, 0.4015, 0.9141, 0.431, 0.8953, 0.427, 0.9029, 0.4052, 0.9187, 0.4081, 0.8019, 0.3642, 0.791, 0.3479, 0.8109, 0.3351, 0.8195, 0.3488, 0.8308, 0.3899, 0.816, 0.3782, 0.8291, 0.3625, 0.8408, 0.3755, 0.861, 0.4101, 0.8456, 0.4004, 0.855, 0.3865, 0.8705, 0.3955, 0.8953, 0.427, 0.8773, 0.4194, 0.8868, 0.4015, 0.9029, 0.4052, 0.5625, 0.8306, 0.5645, 0.8227, 0.5674, 0.8246, 0.5665, 0.8272, 0.8705, 0.3955, 0.855, 0.3865, 0.8817, 0.347, 0.892, 0.353, 0.9029, 0.4052, 0.8868, 0.4015, 0.903, 0.3576, 0.9146, 0.3612, 0.8291, 0.3625, 0.8195, 0.3488, 0.8563, 0.3216, 0.864, 0.3311, 0.855, 0.3865, 0.8408, 0.3755, 0.8724, 0.3397, 0.8817, 0.347, 0.8868, 0.4015, 0.8705, 0.3955, 0.892, 0.353, 0.903, 0.3576, 0.9187, 0.4081, 0.9029, 0.4052, 0.9146, 0.3612, 0.9263, 0.3637, 0.8195, 0.3488, 0.8109, 0.3351, 0.8497, 0.3116, 0.8563, 0.3216, 0.5709, 0.8407, 0.5715, 0.8596, 0.5635, 0.8464, 0.5709, 0.8407, 0.5893, 0.8355, 0.5787, 0.8462, 0.5893, 0.8355, 0.5709, 0.8407, 0.5701, 0.8322, 0.5752, 0.8273, 0.5531, 0.837, 0.5709, 0.8407, 0.5635, 0.8464, 0.5893, 0.8544, 0.5715, 0.8596, 0.5787, 0.8462, 0.5752, 0.8273, 0.5701, 0.8322, 0.5698, 0.8286, 0.5723, 0.8262, 0.5531, 0.837, 0.5532, 0.8195, 0.5645, 0.8227, 0.5625, 0.8306, 0.5538, 0.855, 0.5531, 0.837, 0.5635, 0.8464, 0.5867, 0.8141, 0.5893, 0.8355, 0.5752, 0.8273, 0.5744, 0.823, 0.5532, 0.8195, 0.5669, 0.8069, 0.5698, 0.8205, 0.5645, 0.8227, 0.5709, 0.8407, 0.5531, 0.837, 0.5625, 0.8306, 0.5701, 0.8322, 0.5669, 0.8069, 0.5867, 0.8141, 0.5744, 0.823, 0.5698, 0.8205, 0.5723, 0.8262, 0.5698, 0.8286, 0.5697, 0.8243, 0.572, 0.8247, 0.5697, 0.8243, 0.5698, 0.8286, 0.5665, 0.8272, 0.5674, 0.8246, 0.5744, 0.823, 0.5752, 0.8273, 0.5723, 0.8262, 0.572, 0.8247, 0.5701, 0.8322, 0.5625, 0.8306, 0.5665, 0.8272, 0.5698, 0.8286, 0.5645, 0.8227, 0.5698, 0.8205, 0.5697, 0.8243, 0.5674, 0.8246, 0.5698, 0.8205, 0.5744, 0.823, 0.572, 0.8247, 0.5697, 0.8243, 0.5715, 0.8596, 0.5538, 0.855, 0.5635, 0.8464, 0.5715, 0.8596, 0.5709, 0.8407, 0.5787, 0.8462, 0.5893, 0.8355, 0.5893, 0.8544, 0.5787, 0.8462])
me_005.materials.append(mat_material)
me_005.use_remesh_fix_poles = True
me_005.use_remesh_preserve_attributes = False
me_005.update()
me_006 = bpy.data.meshes.new('圓柱體.006')
me_006.from_pydata([(-0.003534, 7.612, -17.54), (5.27, 5.463, -17.15), (7.454, 0.276, -16.2), (5.27, -4.911, -15.25), (-0.003535, -7.06, -14.86), (-5.277, -4.911, -15.25), (-7.461, 0.276, -16.2), (-5.277, 5.463, -17.15), (9.424e-07, 12.86, -7.168), (-7.495e-07, 17.4, 2.012), (11.06, 11.22, 2.585), (9.095, 9.095, -7.168), (9.814, -3.86, 6.184), (12.86, 1.808e-05, -7.168), (5.64, -15.33, 3.741), (9.095, -9.095, -7.168), (-2.271e-06, -17.4, 2.012), (-1.821e-07, -12.86, -7.168), (-12.3, -12.3, 2.012), (-9.095, -9.095, -7.168), (-17.4, -1.762e-06, 2.012), (-12.86, 1.88e-05, -7.168), (-12.3, 12.3, 2.012), (-9.095, 9.095, -7.168), (-0.003535, 7.409, -21.42), (4.184, 5.739, -21.89), (5.919, 1.708, -23.03), (4.184, -2.324, -24.16), (-0.003535, -3.994, -24.63), (-4.191, -2.324, -24.16), (-5.926, 1.708, -23.03), (-4.191, 5.739, -21.89), (-0.004816, 8.133, -27.07), (3.523, 6.674, -27.16), (4.984, 3.154, -27.38), (3.523, -0.3672, -27.59), (-0.004816, -1.826, -27.68), (-3.532, -0.3672, -27.59), (-4.993, 3.154, -27.38), (-3.532, 6.674, -27.16), (-0.004816, 7.621, -37.77), (2.621, 6.535, -37.84), (3.709, 3.914, -38.0), (2.621, 1.293, -38.16), (-0.004817, 0.2079, -38.23), (-2.631, 1.293, -38.16), (-3.718, 3.914, -38.0), (-2.631, 6.535, -37.84), (-0.004815, 3.914, -38.0), (1.58, 5.381, -41.35), (-0.004817, 1.505, -40.75), (2.682, 0.2667, -40.66), (2.887, 3.338, -40.28), (-2.856, 0.2667, -40.66), (-3.447, 2.662, -41.12), (-0.0146, 4.126, -40.37), (-0.0332, 0.2432, -42.84), (2.694, -1.259, -42.72), (3.017, 2.881, -42.25), (-2.814, -1.549, -42.72), (-3.093, 2.384, -43.14), (-0.005113, 3.908, -42.36), (-1.59, 5.526, -41.7)], [], [(3, 4, 28, 27), (7, 23, 8, 0), (23, 22, 9, 8), (6, 21, 23, 7), (21, 20, 22, 23), (5, 19, 21, 6), (19, 18, 20, 21), (4, 17, 19, 5), (17, 16, 18, 19), (3, 15, 17, 4), (15, 14, 16, 17), (2, 13, 15, 3), (13, 12, 14, 15), (1, 11, 13, 2), (11, 10, 12, 13), (0, 8, 11, 1), (8, 9, 10, 11), (30, 31, 39, 38), (6, 7, 31, 30), (1, 2, 26, 25), (4, 5, 29, 28), (7, 0, 24, 31), (0, 1, 25, 24), (2, 3, 27, 26), (5, 6, 30, 29), (37, 38, 46, 45), (28, 29, 37, 36), (26, 27, 35, 34), (24, 25, 33, 32), (31, 24, 32, 39), (29, 30, 38, 37), (27, 28, 36, 35), (25, 26, 34, 33), (52, 51, 57, 58), (35, 36, 44, 43), (33, 34, 42, 41), (38, 39, 47, 46), (36, 37, 45, 44), (34, 35, 43, 42), (32, 33, 41, 40), (39, 32, 40, 47), (48, 40, 49), (48, 46, 62), (46, 48, 55, 54), (42, 48, 49), (47, 40, 62), (54, 55, 61, 60), (42, 43, 51, 52), (41, 42, 49), (45, 46, 54, 53), (43, 44, 50, 51), (48, 42, 52, 55), (44, 45, 53, 50), (60, 61, 56, 59), (56, 61, 58, 57), (53, 54, 60, 59), (55, 52, 58, 61), (51, 50, 56, 57), (50, 53, 59, 56), (40, 41, 49), (40, 48, 62), (46, 47, 62)])
me_006.polygons.foreach_set('use_smooth', [True] * 62)
_uv = me_006.uv_layers.new(name='UVMap')
_uv.uv.foreach_set('vector', [0.1128, 0.8858, 0.1014, 0.9044, 0.07353, 0.8789, 0.08397, 0.8663, 0.0404, 0.9266, 0.04207, 0.967, 0.01098, 0.9629, 0.02003, 0.9265, 0.04207, 0.967, 0.04207, 1.0, 0.0005879, 0.9934, 0.01098, 0.9629, 0.06258, 0.925, 0.07433, 0.9621, 0.04207, 0.967, 0.0404, 0.9266, 0.07433, 0.9621, 0.08376, 0.9942, 0.04207, 1.0, 0.04207, 0.967, 0.0841, 0.9183, 0.1041, 0.9485, 0.07433, 0.9621, 0.06258, 0.925, 0.1041, 0.9485, 0.1227, 0.9764, 0.08376, 0.9942, 0.07433, 0.9621, 0.1014, 0.9044, 0.1283, 0.927, 0.1041, 0.9485, 0.0841, 0.9183, 0.1283, 0.927, 0.1544, 0.9472, 0.1227, 0.9764, 0.1041, 0.9485, 0.1128, 0.8858, 0.1433, 0.9005, 0.1283, 0.927, 0.1014, 0.9044, 0.1433, 0.9005, 0.1683, 0.9322, 0.1544, 0.9472, 0.1283, 0.927, 0.1173, 0.8647, 0.1512, 0.8732, 0.1433, 0.9005, 0.1128, 0.8858, 0.1512, 0.8732, 0.1872, 0.8965, 0.1683, 0.9322, 0.1433, 0.9005, 0.118, 0.8436, 0.1556, 0.845, 0.1512, 0.8732, 0.1173, 0.8647, 0.1556, 0.845, 0.1872, 0.8468, 0.1872, 0.8965, 0.1512, 0.8732, 0.1175, 0.8238, 0.1535, 0.815, 0.1556, 0.845, 0.118, 0.8436, 0.1535, 0.815, 0.1846, 0.8073, 0.1872, 0.8468, 0.1556, 0.845, 0.04848, 0.9009, 0.03367, 0.9093, 0.025, 0.8919, 0.03798, 0.8867, 0.06258, 0.925, 0.0404, 0.9266, 0.03367, 0.9093, 0.04848, 0.9009, 0.118, 0.8436, 0.1173, 0.8647, 0.09336, 0.8527, 0.1008, 0.8378, 0.1014, 0.9044, 0.0841, 0.9183, 0.06167, 0.8904, 0.07353, 0.8789, 0.0404, 0.9266, 0.02003, 0.9265, 0.01839, 0.914, 0.03367, 0.9093, 0.1175, 0.8238, 0.118, 0.8436, 0.1008, 0.8378, 0.105, 0.8226, 0.1173, 0.8647, 0.1128, 0.8858, 0.08397, 0.8663, 0.09336, 0.8527, 0.0841, 0.9183, 0.06258, 0.925, 0.04848, 0.9009, 0.06167, 0.8904, 0.05095, 0.8792, 0.03798, 0.8867, 0.0179, 0.8532, 0.02612, 0.8477, 0.07353, 0.8789, 0.06167, 0.8904, 0.05095, 0.8792, 0.06259, 0.8688, 0.09336, 0.8527, 0.08397, 0.8663, 0.07222, 0.8565, 0.07881, 0.8432, 0.105, 0.8226, 0.1008, 0.8378, 0.08327, 0.8301, 0.08687, 0.8175, 0.03367, 0.9093, 0.01839, 0.914, 0.01248, 0.8961, 0.025, 0.8919, 0.06167, 0.8904, 0.04848, 0.9009, 0.03798, 0.8867, 0.05095, 0.8792, 0.08397, 0.8663, 0.07353, 0.8789, 0.06259, 0.8688, 0.07222, 0.8565, 0.1008, 0.8378, 0.09336, 0.8527, 0.07881, 0.8432, 0.08327, 0.8301, 0.4474, 0.8329, 0.4497, 0.8242, 0.4528, 0.8264, 0.4518, 0.8292, 0.07222, 0.8565, 0.06259, 0.8688, 0.03337, 0.8412, 0.0394, 0.8336, 0.08327, 0.8301, 0.07881, 0.8432, 0.04441, 0.8251, 0.04848, 0.8161, 0.03798, 0.8867, 0.025, 0.8919, 0.009054, 0.8577, 0.0179, 0.8532, 0.06259, 0.8688, 0.05095, 0.8792, 0.02612, 0.8477, 0.03337, 0.8412, 0.07881, 0.8432, 0.07222, 0.8565, 0.0394, 0.8336, 0.04441, 0.8251, 0.08687, 0.8175, 0.08327, 0.8301, 0.04848, 0.8161, 0.05169, 0.8069, 0.025, 0.8919, 0.01248, 0.8961, 0.0, 0.8614, 0.009054, 0.8577, 0.4567, 0.844, 0.4573, 0.8647, 0.4486, 0.8503, 0.4567, 0.844, 0.4769, 0.8384, 0.4652, 0.85, 0.4769, 0.8384, 0.4567, 0.844, 0.4558, 0.8347, 0.4614, 0.8293, 0.4372, 0.8399, 0.4567, 0.844, 0.4486, 0.8503, 0.4769, 0.859, 0.4573, 0.8647, 0.4652, 0.85, 0.4614, 0.8293, 0.4558, 0.8347, 0.4555, 0.8308, 0.4583, 0.8281, 0.4372, 0.8399, 0.4372, 0.8208, 0.4497, 0.8242, 0.4474, 0.8329, 0.4379, 0.8597, 0.4372, 0.8399, 0.4486, 0.8503, 0.474, 0.8149, 0.4769, 0.8384, 0.4614, 0.8293, 0.4605, 0.8246, 0.4372, 0.8208, 0.4522, 0.8069, 0.4554, 0.8219, 0.4497, 0.8242, 0.4567, 0.844, 0.4372, 0.8399, 0.4474, 0.8329, 0.4558, 0.8347, 0.4522, 0.8069, 0.474, 0.8149, 0.4605, 0.8246, 0.4554, 0.8219, 0.4583, 0.8281, 0.4555, 0.8308, 0.4553, 0.826, 0.4579, 0.8265, 0.4553, 0.826, 0.4555, 0.8308, 0.4518, 0.8292, 0.4528, 0.8264, 0.4605, 0.8246, 0.4614, 0.8293, 0.4583, 0.8281, 0.4579, 0.8265, 0.4558, 0.8347, 0.4474, 0.8329, 0.4518, 0.8292, 0.4555, 0.8308, 0.4497, 0.8242, 0.4554, 0.8219, 0.4553, 0.826, 0.4528, 0.8264, 0.4554, 0.8219, 0.4605, 0.8246, 0.4579, 0.8265, 0.4553, 0.826, 0.4573, 0.8647, 0.4379, 0.8597, 0.4486, 0.8503, 0.4573, 0.8647, 0.4567, 0.844, 0.4652, 0.85, 0.4769, 0.8384, 0.4769, 0.859, 0.4652, 0.85])
me_006.materials.append(mat_material)
me_006.use_remesh_fix_poles = True
me_006.use_remesh_preserve_attributes = False
me_006.update()
me_007 = bpy.data.meshes.new('圓柱體.007')
me_007.from_pydata([(-0.003534, 7.612, -17.54), (5.27, 5.463, -17.15), (7.454, 0.276, -16.2), (5.27, -4.911, -15.25), (-0.003535, -7.06, -14.86), (-5.277, -4.911, -15.25), (-7.461, 0.276, -16.2), (-5.277, 5.463, -17.15), (9.424e-07, 12.86, -7.168), (-7.495e-07, 17.4, 2.012), (12.3, 12.3, 2.012), (9.095, 9.095, -7.168), (17.4, -2.73e-06, 2.012), (12.86, 1.808e-05, -7.168), (12.3, -12.3, 2.012), (9.095, -9.095, -7.168), (-2.271e-06, -17.4, 2.012), (-1.821e-07, -12.86, -7.168), (-7.734, -14.15, 4.763), (-9.095, -9.095, -7.168), (-11.0, -3.315, 7.393), (-12.86, 1.88e-05, -7.168), (-12.36, 12.28, 2.808), (-9.095, 9.095, -7.168), (-0.003535, 7.409, -21.42), (4.184, 5.739, -21.89), (5.919, 1.708, -23.03), (4.184, -2.324, -24.16), (-0.003535, -3.994, -24.63), (-4.191, -2.324, -24.16), (-5.926, 1.708, -23.03), (-4.191, 5.739, -21.89), (-0.004816, 8.133, -27.07), (3.523, 6.674, -27.16), (4.984, 3.154, -27.38), (3.523, -0.3672, -27.59), (-0.004816, -1.826, -27.68), (-3.532, -0.3672, -27.59), (-4.993, 3.154, -27.38), (-3.532, 6.674, -27.16), (-0.004816, 7.621, -37.77), (2.621, 6.535, -37.84), (3.709, 3.914, -38.0), (2.621, 1.293, -38.16), (-0.004817, 0.2079, -38.23), (-2.631, 1.293, -38.16), (-3.718, 3.914, -38.0), (-2.631, 6.535, -37.84), (-0.004815, 3.914, -38.0), (1.58, 5.381, -41.35), (-0.004817, 1.505, -40.75), (2.682, 0.2667, -40.66), (2.887, 3.338, -40.28), (-2.856, 0.2667, -40.66), (-3.447, 2.662, -41.12), (-0.0146, 4.126, -40.37), (-0.0332, 0.2432, -42.84), (2.694, -1.259, -42.72), (3.017, 2.881, -42.25), (-2.814, -1.549, -42.72), (-3.093, 2.384, -43.14), (-0.005113, 3.908, -42.36), (-1.59, 5.526, -41.7)], [], [(3, 4, 28, 27), (7, 23, 8, 0), (23, 22, 9, 8), (6, 21, 23, 7), (21, 20, 22, 23), (5, 19, 21, 6), (19, 18, 20, 21), (4, 17, 19, 5), (17, 16, 18, 19), (3, 15, 17, 4), (15, 14, 16, 17), (2, 13, 15, 3), (13, 12, 14, 15), (1, 11, 13, 2), (11, 10, 12, 13), (0, 8, 11, 1), (8, 9, 10, 11), (30, 31, 39, 38), (6, 7, 31, 30), (1, 2, 26, 25), (4, 5, 29, 28), (7, 0, 24, 31), (0, 1, 25, 24), (2, 3, 27, 26), (5, 6, 30, 29), (37, 38, 46, 45), (28, 29, 37, 36), (26, 27, 35, 34), (24, 25, 33, 32), (31, 24, 32, 39), (29, 30, 38, 37), (27, 28, 36, 35), (25, 26, 34, 33), (52, 51, 57, 58), (35, 36, 44, 43), (33, 34, 42, 41), (38, 39, 47, 46), (36, 37, 45, 44), (34, 35, 43, 42), (32, 33, 41, 40), (39, 32, 40, 47), (48, 40, 49), (48, 46, 62), (46, 48, 55, 54), (42, 48, 49), (47, 40, 62), (54, 55, 61, 60), (42, 43, 51, 52), (41, 42, 49), (45, 46, 54, 53), (43, 44, 50, 51), (48, 42, 52, 55), (44, 45, 53, 50), (60, 61, 56, 59), (56, 61, 58, 57), (53, 54, 60, 59), (55, 52, 58, 61), (51, 50, 56, 57), (50, 53, 59, 56), (40, 41, 49), (40, 48, 62), (46, 47, 62)])
me_007.polygons.foreach_set('use_smooth', [True] * 62)
_uv = me_007.uv_layers.new(name='UVMap')
_uv.uv.foreach_set('vector', [0.7185, 0.7524, 0.7317, 0.7346, 0.758, 0.7617, 0.747, 0.7739, 0.7925, 0.7163, 0.7912, 0.6777, 0.8215, 0.6809, 0.8124, 0.7167, 0.7912, 0.6777, 0.7893, 0.6432, 0.8304, 0.6502, 0.8215, 0.6809, 0.7712, 0.7173, 0.7618, 0.6827, 0.7912, 0.6777, 0.7925, 0.7163, 0.7618, 0.6827, 0.7375, 0.6434, 0.7893, 0.6432, 0.7912, 0.6777, 0.75, 0.7225, 0.734, 0.6921, 0.7618, 0.6827, 0.7712, 0.7173, 0.734, 0.6921, 0.7058, 0.663, 0.7375, 0.6434, 0.7618, 0.6827, 0.7317, 0.7346, 0.7078, 0.7086, 0.734, 0.6921, 0.75, 0.7225, 0.7078, 0.7086, 0.6864, 0.6836, 0.7058, 0.663, 0.734, 0.6921, 0.7185, 0.7524, 0.6874, 0.7337, 0.7078, 0.7086, 0.7317, 0.7346, 0.6874, 0.7337, 0.6589, 0.7166, 0.6864, 0.6836, 0.7078, 0.7086, 0.7125, 0.7741, 0.6753, 0.7639, 0.6874, 0.7337, 0.7185, 0.7524, 0.6753, 0.7639, 0.643, 0.7559, 0.6589, 0.7166, 0.6874, 0.7337, 0.7116, 0.7962, 0.6716, 0.7959, 0.6753, 0.7639, 0.7125, 0.7741, 0.6716, 0.7959, 0.6391, 0.7974, 0.643, 0.7559, 0.6753, 0.7639, 0.7124, 0.8164, 0.6767, 0.8266, 0.6716, 0.7959, 0.7116, 0.7962, 0.6767, 0.8266, 0.647, 0.8375, 0.6391, 0.7974, 0.6716, 0.7959, 0.7838, 0.7412, 0.7986, 0.7335, 0.8066, 0.7509, 0.7936, 0.7556, 0.7712, 0.7173, 0.7925, 0.7163, 0.7986, 0.7335, 0.7838, 0.7412, 0.7116, 0.7962, 0.7125, 0.7741, 0.737, 0.7874, 0.7291, 0.8023, 0.7317, 0.7346, 0.75, 0.7225, 0.7704, 0.7509, 0.758, 0.7617, 0.7925, 0.7163, 0.8124, 0.7167, 0.8138, 0.7292, 0.7986, 0.7335, 0.7124, 0.8164, 0.7116, 0.7962, 0.7291, 0.8023, 0.7248, 0.8176, 0.7125, 0.7741, 0.7185, 0.7524, 0.747, 0.7739, 0.737, 0.7874, 0.75, 0.7225, 0.7712, 0.7173, 0.7838, 0.7412, 0.7704, 0.7509, 0.7805, 0.7625, 0.7936, 0.7556, 0.8124, 0.7894, 0.8041, 0.7946, 0.758, 0.7617, 0.7704, 0.7509, 0.7805, 0.7625, 0.7685, 0.7724, 0.737, 0.7874, 0.747, 0.7739, 0.7584, 0.7843, 0.7514, 0.7974, 0.7248, 0.8176, 0.7291, 0.8023, 0.7466, 0.8104, 0.7428, 0.823, 0.7986, 0.7335, 0.8138, 0.7292, 0.8191, 0.747, 0.8066, 0.7509, 0.7704, 0.7509, 0.7838, 0.7412, 0.7936, 0.7556, 0.7805, 0.7625, 0.747, 0.7739, 0.758, 0.7617, 0.7685, 0.7724, 0.7584, 0.7843, 0.7291, 0.8023, 0.737, 0.7874, 0.7514, 0.7974, 0.7466, 0.8104, 0.4871, 0.8329, 0.4894, 0.8242, 0.4925, 0.8264, 0.4915, 0.8292, 0.7584, 0.7843, 0.7685, 0.7724, 0.7967, 0.8008, 0.7905, 0.8081, 0.7466, 0.8104, 0.7514, 0.7974, 0.7852, 0.8164, 0.7809, 0.8253, 0.7936, 0.7556, 0.8066, 0.7509, 0.8213, 0.7852, 0.8124, 0.7894, 0.7685, 0.7724, 0.7805, 0.7625, 0.8041, 0.7946, 0.7967, 0.8008, 0.7514, 0.7974, 0.7584, 0.7843, 0.7905, 0.8081, 0.7852, 0.8164, 0.7428, 0.823, 0.7466, 0.8104, 0.7809, 0.8253, 0.7775, 0.8344, 0.8066, 0.7509, 0.8191, 0.747, 0.8304, 0.7818, 0.8213, 0.7852, 0.4964, 0.844, 0.497, 0.8647, 0.4883, 0.8503, 0.4964, 0.844, 0.5165, 0.8383, 0.5049, 0.85, 0.5165, 0.8383, 0.4964, 0.844, 0.4955, 0.8346, 0.5011, 0.8293, 0.4769, 0.8399, 0.4964, 0.844, 0.4883, 0.8503, 0.5165, 0.859, 0.497, 0.8647, 0.5049, 0.85, 0.5011, 0.8293, 0.4955, 0.8346, 0.4952, 0.8308, 0.4979, 0.8281, 0.4769, 0.8399, 0.4769, 0.8207, 0.4894, 0.8242, 0.4871, 0.8329, 0.4776, 0.8597, 0.4769, 0.8399, 0.4883, 0.8503, 0.5137, 0.8149, 0.5165, 0.8383, 0.5011, 0.8293, 0.5002, 0.8246, 0.4769, 0.8207, 0.4919, 0.8069, 0.4951, 0.8218, 0.4894, 0.8242, 0.4964, 0.844, 0.4769, 0.8399, 0.4871, 0.8329, 0.4955, 0.8346, 0.4919, 0.8069, 0.5137, 0.8149, 0.5002, 0.8246, 0.4951, 0.8218, 0.4979, 0.8281, 0.4952, 0.8308, 0.495, 0.826, 0.4975, 0.8264, 0.495, 0.826, 0.4952, 0.8308, 0.4915, 0.8292, 0.4925, 0.8264, 0.5002, 0.8246, 0.5011, 0.8293, 0.4979, 0.8281, 0.4975, 0.8264, 0.4955, 0.8346, 0.4871, 0.8329, 0.4915, 0.8292, 0.4952, 0.8308, 0.4894, 0.8242, 0.4951, 0.8218, 0.495, 0.826, 0.4925, 0.8264, 0.4951, 0.8218, 0.5002, 0.8246, 0.4975, 0.8264, 0.495, 0.826, 0.497, 0.8647, 0.4776, 0.8597, 0.4883, 0.8503, 0.497, 0.8647, 0.4964, 0.844, 0.5049, 0.85, 0.5165, 0.8383, 0.5165, 0.859, 0.5049, 0.85])
me_007.materials.append(mat_material)
me_007.use_remesh_fix_poles = True
me_007.use_remesh_preserve_attributes = False
me_007.update()
arm_x = bpy.data.armatures.new('骨架')  # bones are not reproduced

# ---- objects
ob_pigbody = bpy.data.objects.new('pigbody', me_001)
ob_pighead = bpy.data.objects.new('pighead', me_001_1)
ob_pigleg_da_l = bpy.data.objects.new('pigleg.da.L', me_004)
ob_pigleg_da_r = bpy.data.objects.new('pigleg.da.R', me_005)
ob_pigleg_xiao_l = bpy.data.objects.new('pigleg.xiao.L', me_006)
ob_pigleg_xiao_r = bpy.data.objects.new('pigleg.xiao.R', me_007)
ob_bone = bpy.data.objects.new('Bone', arm_x)

# ---- transforms, parenting, visibility, modifiers, constraints
ob_pigbody.parent = ob_bone
ob_pigbody.matrix_parent_inverse = Matrix(((0.007463, -2.438e-10, 1.763e-09, 0.003673), (-9.678e-17, -0.007393, -0.001022, -0.04796), (1.779e-09, 0.001022, -0.007393, 0.02402), (-0.0, 0.0, 0.0, 1.0)))
ob_pigbody.location = (0.0, 12.47, 0.0)
ob_pighead.parent = ob_bone
ob_pighead.matrix_parent_inverse = Matrix(((0.007463, -4.265e-10, 1.727e-09, 0.003673), (-0.0, -0.007246, -0.001789, -0.4871), (1.779e-09, 0.001789, -0.007246, 0.0289), (-0.0, 0.0, 0.0, 1.0)))
ob_pighead.location = (0.0, -43.11, 1.196)
ob_pighead.use_mesh_mirror_x = True
ob_pigleg_da_l.parent = ob_bone
ob_pigleg_da_l.matrix_parent_inverse = Matrix(((-0.00729, 6.571e-05, -0.001596, 0.01521), (0.001593, 0.0008425, -0.007242, -0.4964), (0.0001165, -0.007415, -0.000837, 0.664), (0.0, 0.0, 0.0, 1.0)))
ob_pigleg_da_l.location = (15.48, 92.25, -19.48)
ob_pigleg_da_r.parent = ob_bone
ob_pigleg_da_r.matrix_parent_inverse = Matrix(((-0.00729, -1.271e-05, 0.001599, -0.02708), (-0.001591, 0.0008017, -0.007247, -0.4918), (-0.0001594, -0.00742, -0.0007858, 0.6635), (0.0, 0.0, -0.0, 1.0)))
ob_pigleg_da_r.location = (-15.45, 92.25, -19.48)
ob_pigleg_xiao_l.parent = ob_bone
ob_pigleg_xiao_l.matrix_parent_inverse = Matrix(((0.007195, -0.0002328, 0.00197, -0.002591), (0.001984, 0.0008316, -0.007146, -0.4237), (3.359e-06, 0.007413, 0.0008635, 0.04846), (-0.0, 0.0, -0.0, 1.0)))
ob_pigleg_xiao_l.location = (15.48, -3.789, -19.48)
ob_pigleg_xiao_r.parent = ob_bone
ob_pigleg_xiao_r.matrix_parent_inverse = Matrix(((0.007241, -3.143e-05, -0.001808, 0.007524), (-0.00179, 0.0009287, -0.007185, -0.4253), (0.0002553, 0.007405, 0.0008935, 0.04846), (-0.0, 0.0, -0.0, 1.0)))
ob_pigleg_xiao_r.location = (-14.68, -3.789, -19.48)
ob_bone.location = (-0.4922, 103.1, -7.93)
ob_bone.rotation_euler = (1.591, -0.0, 0.0)
ob_bone.scale = (134.0, 134.0, 134.0)
ob_bone.show_in_front = True

# ---- collection membership
col_pig.objects.link(ob_pigbody)
col_pig.objects.link(ob_pighead)
col_pig.objects.link(ob_pigleg_da_l)
col_pig.objects.link(ob_pigleg_da_r)
col_pig.objects.link(ob_pigleg_xiao_l)
col_pig.objects.link(ob_pigleg_xiao_r)
col_bone.objects.link(ob_bone)

# ---- scene / render settings (as saved in the file)
scene.frame_start = 0; scene.frame_end = 80; scene.frame_set(66)
scene.render.engine = 'BLENDER_EEVEE_NEXT'
scene.cycles.use_denoising = False
scene.cycles.samples = 128
scene.cycles.sampling_pattern = 'TABULATED_SOBOL'
scene.cycles.use_adaptive_sampling = False
scene.cycles.use_light_tree = False
scene.view_settings.view_transform = 'Filmic'
scene.unit_settings.scale_length = 0.01
bpy.context.view_layer.update()

# ---- added for rendering (the .blend has no active camera and no usable light): camera, sun
cam_auto = bpy.data.cameras.new('AutoCamera')
cam_auto.lens = 50.0
cam_auto.sensor_width = 36.0
cam_auto.clip_end = 4047.08
ob_auto_camera = bpy.data.objects.new('AutoCamera', cam_auto)
scene.collection.objects.link(ob_auto_camera)
ob_auto_camera.location = (230.604, -243.394, 170.014)
ob_auto_camera.rotation_euler = (1.09748, -7.21219e-08, 0.694738)
scene.camera = ob_auto_camera
light_auto_sun = bpy.data.lights.new('AutoSun', 'SUN')
light_auto_sun.energy = 3.0
light_auto_sun.angle = 0.0523599
ob_auto_sun = bpy.data.objects.new('AutoSun', light_auto_sun)
scene.collection.objects.link(ob_auto_sun)
ob_auto_sun.rotation_euler = (0.872665, 0.174533, 0.523599)
bpy.context.view_layer.update()
